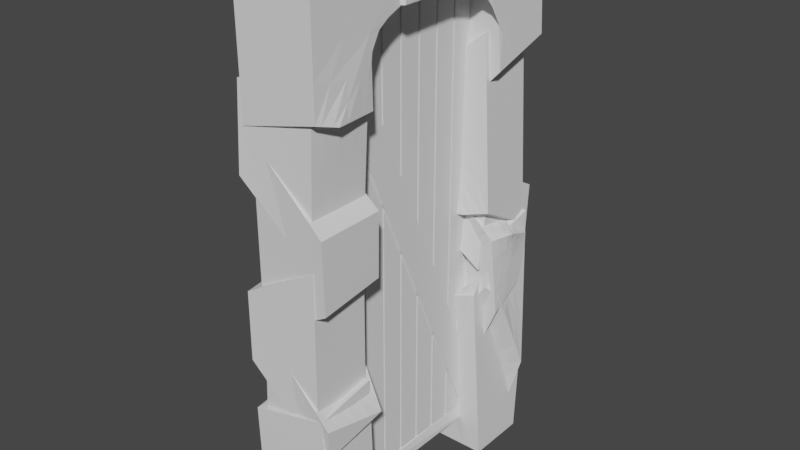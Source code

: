 # Source: doorframe1.blend  (saved by Blender 3.1.7; exported with 4.5.12 LTS)
import bpy
from mathutils import Matrix  # noqa: F401  (used for matrix-valued properties, if any)

bpy.ops.wm.read_factory_settings(use_empty=True)
scene = bpy.context.scene
scene.name = 'Scene'

# ---- collections
col_collection = bpy.data.collections.new('Collection'); scene.collection.children.link(col_collection)

# ---- world
world_world = bpy.data.worlds.new('World'); scene.world = world_world
world_world.use_nodes = True; world_world.node_tree.nodes.clear()
_N = world_world.node_tree.nodes; _L = world_world.node_tree.links
n0 = _N.new('ShaderNodeOutputWorld'); n0.name = 'World Output'; n0.location = (300, 300)
n1 = _N.new('ShaderNodeBackground'); n1.name = 'Background'; n1.location = (10, 300)
n1.inputs[0].default_value = (0.05088, 0.05088, 0.05088, 1.0)
_L.new(n1.outputs[0], n0.inputs[0])
n0.is_active_output = True
world_world.color = (0.05088, 0.05088, 0.05088)
world_world.use_sun_shadow = False
world_world.sun_shadow_jitter_overblur = 0.0

# ---- meshes
me_cube = bpy.data.meshes.new('Cube')
me_cube.from_pydata([(-0.1789, -0.4539, -0.472), (-0.1789, -0.4539, 0.472), (-0.1789, 0.4539, -0.472), (-0.1789, 0.4539, 0.472), (0.1811, -0.4539, -0.472), (0.1811, -0.4539, 0.472), (0.1811, 0.4539, -0.472), (0.1811, 0.4539, 0.472), (-0.5, 0.5, -0.5), (-0.5, -0.5, -0.5), (-0.5, -0.5, 0.5), (-0.5, 0.5, 0.5), (0.5, 0.5, 0.5), (0.5, 0.5, -0.5), (0.5, -0.5, -0.5), (0.5, -0.5, 0.5), (-0.5, 0.4539, -0.472), (-0.5, -0.4539, -0.472), (-0.5, -0.4539, 0.472), (-0.5, 0.4539, 0.472), (0.3011, 0.4539, 0.472), (0.3011, 0.4539, -0.472), (0.5, -0.4539, -0.472), (0.5, -0.4539, 0.472), (-0.1789, 0.348, -0.472), (-0.1789, 0.358, -0.472), (-0.1789, 0.2471, -0.472), (-0.1789, 0.2571, -0.472), (-0.1789, 0.1463, -0.472), (-0.1789, 0.1563, -0.472), (-0.1789, 0.04543, -0.472), (-0.1789, 0.05543, -0.472), (-0.1789, -0.05543, -0.472), (-0.1789, -0.04543, -0.472), (-0.1789, -0.1563, -0.472), (-0.1789, -0.1463, -0.472), (-0.1789, -0.2571, -0.472), (-0.1789, -0.2471, -0.472), (-0.1789, -0.358, -0.472), (-0.1789, -0.348, -0.472), (-0.1789, -0.348, 0.472), (-0.1789, -0.358, 0.472), (-0.1789, -0.2471, 0.472), (-0.1789, -0.2571, 0.472), (-0.1789, -0.1463, 0.472), (-0.1789, -0.1563, 0.472), (-0.1789, -0.04543, 0.472), (-0.1789, -0.05543, 0.472), (-0.1789, 0.05543, 0.472), (-0.1789, 0.04543, 0.472), (-0.1789, 0.1563, 0.472), (-0.1789, 0.1463, 0.472), (-0.1789, 0.2571, 0.472), (-0.1789, 0.2471, 0.472), (-0.1789, 0.358, 0.472), (-0.1789, 0.348, 0.472), (0.1811, -0.348, -0.472), (0.1811, -0.358, -0.472), (0.1811, -0.2471, -0.472), (0.1811, -0.2571, -0.472), (0.1811, -0.1463, -0.472), (0.1811, -0.1563, -0.472), (0.1811, -0.04543, -0.472), (0.1811, -0.05543, -0.472), (0.1811, 0.05543, -0.472), (0.1811, 0.04543, -0.472), (0.1811, 0.1563, -0.472), (0.1811, 0.1463, -0.472), (0.1811, 0.2571, -0.472), (0.1811, 0.2471, -0.472), (0.1811, 0.348, -0.472), (0.1811, 0.348, 0.472), (0.1811, 0.358, 0.472), (0.1811, 0.2471, 0.472), (0.1811, 0.2571, 0.472), (0.1811, 0.1463, 0.472), (0.1811, 0.1563, 0.472), (0.1811, 0.04543, 0.472), (0.1811, 0.05543, 0.472), (0.1811, -0.05543, 0.472), (0.1811, -0.04543, 0.472), (0.1811, -0.1563, 0.472), (0.1811, -0.1463, 0.472), (0.1811, -0.2571, 0.472), (0.1811, -0.2471, 0.472), (0.1811, -0.358, 0.472), (0.1811, -0.348, 0.472), (-0.1789, 0.4539, -0.4353), (-0.1789, -0.348, 0.4236), (-0.1789, -0.358, 0.4343), (-0.1789, -0.2471, 0.3155), (-0.1789, -0.2571, 0.3262), (-0.1789, -0.1463, 0.2075), (-0.1789, -0.1563, 0.2182), (-0.1789, -0.04543, 0.09947), (-0.1789, -0.05543, 0.1102), (-0.1789, 0.05543, -0.008551), (-0.1789, 0.04543, 0.00216), (-0.1789, 0.1563, -0.1166), (-0.1789, 0.1463, -0.1059), (-0.1789, 0.2571, -0.2246), (-0.1789, 0.2471, -0.2139), (-0.1789, 0.358, -0.3326), (-0.1789, 0.348, -0.3219), (-0.1789, -0.3932, 0.472), (-0.1789, -0.4539, 0.3991), (-0.1789, -0.348, 0.2856), (-0.1789, -0.2471, 0.1774), (-0.1789, -0.1463, 0.06928), (-0.1789, -0.04543, -0.03887), (-0.1789, 0.05543, -0.147), (-0.1789, 0.1563, -0.2552), (-0.1789, 0.2571, -0.3633), (-0.1789, 0.358, -0.4715), (-0.1789, 0.3585, -0.472), (-0.1789, -0.358, 0.2963), (-0.1789, -0.2571, 0.1882), (-0.1789, -0.1563, 0.08), (-0.1789, -0.05543, -0.02815), (-0.1789, 0.04543, -0.1363), (-0.1789, 0.1463, -0.2445), (-0.1789, 0.2471, -0.3526), (-0.1789, 0.348, -0.4608), (0.1811, 0.4539, -0.4357), (0.1811, 0.348, -0.3205), (0.1811, 0.358, -0.3314), (0.1811, 0.2471, -0.2107), (0.1811, 0.2571, -0.2216), (0.1811, 0.1463, -0.1009), (0.1811, 0.1563, -0.1117), (0.1811, 0.04543, 0.008953), (0.1811, 0.05543, -0.001935), (0.1811, -0.05543, 0.1188), (0.1811, -0.04543, 0.1079), (0.1811, -0.1563, 0.2286), (0.1811, -0.1463, 0.2177), (0.1811, -0.2571, 0.3384), (0.1811, -0.2471, 0.3275), (0.1811, -0.358, 0.4482), (0.1811, -0.348, 0.4373), (0.1811, -0.3799, 0.472), (0.1811, -0.4539, 0.4048), (0.1811, 0.348, -0.462), (0.1811, 0.3573, -0.472), (0.1811, 0.2471, -0.3529), (0.1811, 0.1463, -0.2439), (0.1811, 0.04543, -0.1349), (0.1811, -0.05543, -0.02589), (0.1811, -0.1563, 0.08313), (0.1811, -0.2571, 0.1921), (0.1811, -0.358, 0.3012), (0.1811, 0.2571, -0.3637), (0.1811, 0.1563, -0.2547), (0.1811, 0.05543, -0.1457), (0.1811, -0.04543, -0.0367), (0.1811, -0.1463, 0.07232), (0.1811, -0.2471, 0.1813), (0.1811, -0.348, 0.2904), (0.3311, -0.4539, 0.4048), (0.3311, -0.4539, -0.472), (-0.3289, -0.348, 0.2856), (-0.3289, -0.348, -0.472), (-0.3289, -0.358, 0.4343), (-0.3289, -0.358, 0.472), (-0.3289, -0.2471, 0.1774), (-0.3289, -0.2471, -0.472), (-0.3289, -0.2571, 0.3262), (-0.3289, -0.2571, 0.472), (-0.3289, -0.1463, 0.06928), (-0.3289, -0.1463, -0.472), (-0.3289, -0.1563, 0.2182), (-0.3289, -0.1563, 0.472), (-0.3289, -0.04543, -0.03887), (-0.3289, -0.04543, -0.472), (-0.3289, -0.05543, 0.1102), (-0.3289, -0.05543, 0.472), (-0.3289, 0.05543, -0.147), (-0.3289, 0.05543, -0.472), (-0.3289, 0.04543, 0.00216), (-0.3289, 0.04543, 0.472), (-0.3289, 0.1563, -0.2552), (-0.3289, 0.1563, -0.472), (-0.3289, 0.1463, -0.1059), (-0.3289, 0.1463, 0.472), (-0.3289, 0.2571, -0.3633), (-0.3289, 0.2571, -0.472), (-0.3289, 0.2471, -0.2139), (-0.3289, 0.2471, 0.472), (-0.3289, 0.348, -0.3219), (-0.3289, 0.348, 0.472), (-0.3289, -0.4539, -0.472), (-0.3289, -0.358, -0.472), (-0.3289, -0.2571, -0.472), (-0.3289, -0.1563, -0.472), (-0.3289, -0.05543, -0.472), (-0.3289, 0.04543, -0.472), (-0.3289, 0.1463, -0.472), (-0.3289, 0.2471, -0.472), (-0.3289, 0.348, -0.472), (-0.3289, 0.2571, 0.472), (-0.3289, 0.358, 0.472), (-0.3289, 0.4539, 0.472), (-0.3289, 0.1563, 0.472), (-0.3289, 0.05543, 0.472), (-0.3289, -0.04543, 0.472), (-0.3289, -0.1463, 0.472), (-0.3289, -0.2471, 0.472), (-0.3289, -0.348, 0.472), (-0.3289, -0.3932, 0.472), (0.3311, 0.348, -0.462), (0.3311, 0.348, -0.472), (0.3311, 0.358, -0.3314), (0.3311, 0.358, 0.472), (0.3311, 0.2471, -0.3529), (0.3311, 0.2471, -0.472), (0.3311, 0.2571, -0.2216), (0.3311, 0.2571, 0.472), (0.3311, 0.1463, -0.2439), (0.3311, 0.1463, -0.472), (0.3311, 0.1563, -0.1117), (0.3311, 0.1563, 0.472), (0.3311, 0.04543, -0.1349), (0.3311, 0.04543, -0.472), (0.3311, 0.05543, -0.001935), (0.3311, 0.05543, 0.472), (0.3311, -0.05543, -0.02589), (0.3311, -0.05543, -0.472), (0.3311, -0.04543, 0.1079), (0.3311, -0.04543, 0.472), (0.3311, -0.1563, 0.08313), (0.3311, -0.1563, -0.472), (0.3311, -0.1463, 0.2177), (0.3311, -0.1463, 0.472), (0.3311, -0.2571, 0.1921), (0.3311, -0.2571, -0.472), (0.3311, -0.2471, 0.3275), (0.3311, -0.2471, 0.472), (0.3311, -0.358, 0.3012), (0.3311, -0.358, -0.472), (0.3311, -0.348, 0.4373), (0.3311, -0.348, 0.472), (0.3311, 0.2571, -0.472), (0.3311, 0.1563, -0.472), (0.3311, 0.05543, -0.472), (0.3311, -0.04543, -0.472), (0.3311, -0.1463, -0.472), (0.3311, -0.2471, -0.472), (0.3311, -0.348, -0.472), (0.3311, -0.2571, 0.472), (0.3311, -0.1563, 0.472), (0.3311, -0.05543, 0.472), (0.3311, 0.04543, 0.472), (0.3311, 0.1463, 0.472), (0.3311, 0.2471, 0.472), (0.3311, 0.348, 0.472), (0.3311, 0.4539, 0.472), (-0.3289, 0.4539, -0.4353), (-0.3289, -0.348, 0.4236), (-0.3289, -0.2471, 0.3155), (-0.3289, -0.1463, 0.2075), (-0.3289, -0.04543, 0.09947), (-0.3289, 0.05543, -0.008551), (-0.3289, 0.1563, -0.1166), (-0.3289, 0.2571, -0.2246), (-0.3289, 0.358, -0.3326), (-0.3289, -0.4539, 0.3991), (-0.3289, -0.358, 0.2963), (-0.3289, -0.2571, 0.1882), (-0.3289, -0.1563, 0.08), (-0.3289, -0.05543, -0.02815), (-0.3289, 0.04543, -0.1363), (-0.3289, 0.1463, -0.2445), (-0.3289, 0.2471, -0.3526), (-0.3289, 0.348, -0.4608), (0.3311, 0.4539, -0.4357), (0.3311, 0.348, -0.3205), (0.3311, 0.2471, -0.2107), (0.3311, 0.1463, -0.1009), (0.3311, 0.04543, 0.008953), (0.3311, -0.05543, 0.1188), (0.3311, -0.1563, 0.2286), (0.3311, -0.2571, 0.3384), (0.3311, -0.358, 0.472), (0.3311, -0.358, 0.4482), (0.3311, -0.3799, 0.472), (0.3311, 0.2571, -0.3637), (0.3311, 0.1563, -0.2547), (0.3311, 0.05543, -0.1457), (0.3311, -0.04543, -0.0367), (0.3311, -0.1463, 0.07232), (0.3311, -0.2471, 0.1813), (0.3311, -0.348, 0.2904), (-0.4289, -0.4539, 0.3991), (-0.4289, -0.4539, 0.472), (-0.4289, 0.4539, -0.4353), (-0.4289, 0.4539, -0.472), (0.4311, 0.4539, -0.4357), (0.4311, 0.4539, -0.472), (-0.4289, 0.3585, -0.472), (0.4311, 0.3573, -0.472), (0.4311, -0.3799, 0.472), (0.4311, -0.4539, 0.472), (-0.4289, -0.3932, 0.472), (-0.4289, 0.358, -0.3326), (-0.4289, 0.348, -0.3219), (-0.4289, 0.2571, -0.2246), (-0.4289, 0.2471, -0.2139), (-0.4289, 0.1563, -0.1166), (-0.4289, 0.1463, -0.1059), (-0.4289, 0.05543, -0.008551), (-0.4289, 0.04543, 0.00216), (-0.4289, -0.04543, 0.09947), (-0.4289, -0.05543, 0.1102), (-0.4289, -0.1463, 0.2075), (-0.4289, -0.1563, 0.2182), (-0.4289, -0.2471, 0.3155), (-0.4289, -0.2571, 0.3262), (-0.4289, -0.358, 0.4343), (-0.4289, -0.348, 0.4236), (-0.4289, 0.358, -0.4715), (-0.4289, 0.348, -0.4608), (-0.4289, 0.2571, -0.3633), (-0.4289, 0.2471, -0.3526), (-0.4289, 0.1563, -0.2552), (-0.4289, 0.1463, -0.2445), (-0.4289, 0.05543, -0.147), (-0.4289, 0.04543, -0.1363), (-0.4289, -0.04543, -0.03887), (-0.4289, -0.05543, -0.02815), (-0.4289, -0.1463, 0.06928), (-0.4289, -0.1563, 0.08), (-0.4289, -0.2471, 0.1774), (-0.4289, -0.2571, 0.1882), (-0.4289, -0.348, 0.2856), (-0.4289, -0.358, 0.2963), (0.4311, -0.358, 0.4482), (0.4311, -0.348, 0.4373), (0.4311, -0.2571, 0.3384), (0.4311, -0.2471, 0.3275), (0.4311, -0.1563, 0.2286), (0.4311, -0.1463, 0.2177), (0.4311, -0.05543, 0.1188), (0.4311, -0.04543, 0.1079), (0.4311, 0.04543, 0.008953), (0.4311, 0.05543, -0.001935), (0.4311, 0.1463, -0.1009), (0.4311, 0.1563, -0.1117), (0.4311, 0.2471, -0.2107), (0.4311, 0.2571, -0.2216), (0.4311, 0.348, -0.3205), (0.4311, 0.358, -0.3314), (0.4311, -0.4539, 0.4048), (0.4311, -0.358, 0.3012), (0.4311, -0.348, 0.2904), (0.4311, -0.2571, 0.1921), (0.4311, -0.2471, 0.1813), (0.4311, -0.1563, 0.08313), (0.4311, -0.1463, 0.07232), (0.4311, -0.05543, -0.02589), (0.4311, -0.04543, -0.0367), (0.4311, 0.04543, -0.1349), (0.4311, 0.05543, -0.1457), (0.4311, 0.1463, -0.2439), (0.4311, 0.1563, -0.2547), (0.4311, 0.2471, -0.3529), (0.4311, 0.2571, -0.3637), (0.4311, 0.348, -0.462), (0.1826, 0.3771, -1.044e-09), (1.366, 0.3673, 1.144e-09), (0.1826, 0.3761, -0.003383), (1.366, 0.3667, -0.002181), (0.1826, 0.3734, -0.006535), (1.366, 0.3649, -0.004214), (0.1826, 0.369, -0.009242), (1.366, 0.3621, -0.005959), (0.1826, 0.3633, -0.01132), (1.366, 0.3584, -0.007298), (0.1826, 0.3566, -0.01262), (1.366, 0.3541, -0.00814), (0.1826, 0.3495, -0.01307), (1.366, 0.3495, -0.008427), (0.1826, 0.3423, -0.01262), (1.366, 0.3449, -0.00814), (0.1826, 0.3357, -0.01132), (1.366, 0.3406, -0.007298), (0.1826, 0.33, -0.009242), (1.366, 0.3369, -0.005959), (0.1826, 0.3256, -0.006535), (1.366, 0.3341, -0.004214), (0.1826, 0.3228, -0.003383), (1.366, 0.3323, -0.002181), (0.1826, 0.3219, 9.898e-11), (1.366, 0.3317, 2.061e-09), (0.1826, 0.3228, 0.003383), (1.366, 0.3323, 0.002181), (0.1826, 0.3256, 0.006535), (1.366, 0.3341, 0.004214), (0.1826, 0.33, 0.009242), (1.366, 0.3369, 0.005959), (0.1826, 0.3357, 0.01132), (1.366, 0.3406, 0.007298), (0.1826, 0.3423, 0.01262), (1.366, 0.3449, 0.00814), (0.1826, 0.3495, 0.01307), (1.366, 0.3495, 0.008427), (0.1826, 0.3566, 0.01262), (1.366, 0.3541, 0.00814), (0.1826, 0.3633, 0.01132), (1.366, 0.3584, 0.007298), (0.1826, 0.369, 0.009242), (1.366, 0.3621, 0.005959), (0.1826, 0.3734, 0.006535), (1.366, 0.3649, 0.004214), (0.1826, 0.3761, 0.003383), (1.366, 0.3667, 0.002181), (0.4592, 0.3629, -8.451e-10), (0.7922, 0.3639, -4.653e-10), (0.864, 0.371, -3.06e-10), (0.9899, 0.3732, 1.559e-10), (1.116, 0.3734, 7.012e-10), (1.242, 0.3716, 1.184e-09), (1.242, 0.3709, -0.002715), (1.116, 0.3726, -0.002939), (0.9899, 0.3724, -0.002903), (0.864, 0.3702, -0.002636), (0.7922, 0.3634, -0.00177), (0.4592, 0.3624, -0.001642), (1.242, 0.3687, -0.005244), (1.116, 0.3702, -0.005677), (0.9899, 0.37, -0.005609), (0.864, 0.3681, -0.005093), (0.7922, 0.362, -0.003419), (0.4592, 0.3611, -0.003171), (1.242, 0.3651, -0.007417), (1.116, 0.3664, -0.008028), (0.9899, 0.3662, -0.007932), (0.864, 0.3647, -0.007202), (0.7922, 0.3597, -0.004835), (0.4592, 0.3589, -0.004485), (1.242, 0.3606, -0.009084), (1.116, 0.3615, -0.009833), (0.9899, 0.3613, -0.009715), (0.864, 0.3602, -0.008821), (0.7922, 0.3567, -0.005922), (0.4592, 0.3562, -0.005493), (1.242, 0.3552, -0.01013), (1.116, 0.3557, -0.01097), (0.9899, 0.3556, -0.01084), (0.864, 0.355, -0.009838), (0.7922, 0.3532, -0.006605), (0.4592, 0.3529, -0.006127), (1.242, 0.3495, -0.01049), (1.116, 0.3495, -0.01135), (0.9899, 0.3495, -0.01122), (0.864, 0.3495, -0.01019), (0.7922, 0.3495, -0.006838), (0.4592, 0.3495, -0.006343), (1.242, 0.3437, -0.01013), (1.116, 0.3433, -0.01097), (0.9899, 0.3434, -0.01084), (0.864, 0.3439, -0.009838), (0.7922, 0.3457, -0.006605), (0.4592, 0.346, -0.006127), (1.242, 0.3384, -0.009084), (1.116, 0.3375, -0.009833), (0.9899, 0.3376, -0.009715), (0.864, 0.3387, -0.008821), (0.7922, 0.3423, -0.005922), (0.4592, 0.3428, -0.005493), (1.242, 0.3338, -0.007417), (1.116, 0.3325, -0.008028), (0.9899, 0.3327, -0.007932), (0.864, 0.3343, -0.007202), (0.7922, 0.3393, -0.004835), (0.4592, 0.34, -0.004485), (1.242, 0.3303, -0.005244), (1.116, 0.3287, -0.005677), (0.9899, 0.329, -0.005609), (0.864, 0.3309, -0.005093), (0.7922, 0.337, -0.003419), (0.4592, 0.3379, -0.003171), (1.242, 0.3281, -0.002715), (1.116, 0.3263, -0.002939), (0.9899, 0.3266, -0.002903), (0.864, 0.3287, -0.002636), (0.7922, 0.3355, -0.00177), (0.4592, 0.3365, -0.001642), (1.242, 0.3273, 2.1e-09), (1.116, 0.3255, 1.694e-09), (0.9899, 0.3258, 1.137e-09), (0.864, 0.328, 5.844e-10), (0.7922, 0.335, 1.325e-10), (0.4592, 0.3361, -2.906e-10), (1.242, 0.3281, 0.002715), (1.116, 0.3263, 0.002939), (0.9899, 0.3266, 0.002903), (0.864, 0.3287, 0.002636), (0.7922, 0.3355, 0.00177), (0.4592, 0.3365, 0.001642), (1.242, 0.3303, 0.005244), (1.116, 0.3287, 0.005677), (0.9899, 0.329, 0.005609), (0.864, 0.3309, 0.005093), (0.7922, 0.337, 0.003419), (0.4592, 0.3379, 0.003171), (1.242, 0.3338, 0.007417), (1.116, 0.3325, 0.008028), (0.9899, 0.3327, 0.007932), (0.864, 0.3343, 0.007202), (0.7922, 0.3393, 0.004835), (0.4592, 0.34, 0.004485), (1.242, 0.3384, 0.009084), (1.116, 0.3375, 0.009833), (0.9899, 0.3376, 0.009715), (0.864, 0.3387, 0.008821), (0.7922, 0.3423, 0.005922), (0.4592, 0.3428, 0.005493), (1.242, 0.3437, 0.01013), (1.116, 0.3433, 0.01097), (0.9899, 0.3434, 0.01084), (0.864, 0.3439, 0.009838), (0.7922, 0.3457, 0.006605), (0.4592, 0.346, 0.006127), (1.242, 0.3495, 0.01049), (1.116, 0.3495, 0.01135), (0.9899, 0.3495, 0.01122), (0.864, 0.3495, 0.01019), (0.7922, 0.3495, 0.006838), (0.4592, 0.3495, 0.006343), (1.242, 0.3552, 0.01013), (1.116, 0.3557, 0.01097), (0.9899, 0.3556, 0.01084), (0.864, 0.355, 0.009838), (0.7922, 0.3532, 0.006605), (0.4592, 0.3529, 0.006127), (1.242, 0.3606, 0.009084), (1.116, 0.3615, 0.009833), (0.9899, 0.3613, 0.009715), (0.864, 0.3602, 0.008821), (0.7922, 0.3567, 0.005922), (0.4592, 0.3562, 0.005493), (1.242, 0.3651, 0.007417), (1.116, 0.3664, 0.008028), (0.9899, 0.3662, 0.007932), (0.864, 0.3647, 0.007202), (0.7922, 0.3597, 0.004835), (0.4592, 0.3589, 0.004485), (1.242, 0.3687, 0.005244), (1.116, 0.3702, 0.005677), (0.9899, 0.37, 0.005609), (0.864, 0.3681, 0.005093), (0.7922, 0.362, 0.003419), (0.4592, 0.3611, 0.003171), (1.242, 0.3709, 0.002715), (1.116, 0.3726, 0.002939), (0.9899, 0.3724, 0.002903), (0.864, 0.3702, 0.002636), (0.7922, 0.3634, 0.00177), (0.4592, 0.3624, 0.001642), (0.4074, 0.3698, -0.002577), (0.4074, 0.3677, -0.004978), (0.4074, 0.3643, -0.00704), (0.4074, 0.36, -0.008622), (0.4074, 0.3549, -0.009617), (0.4074, 0.3495, -0.009956), (0.4074, 0.344, -0.009617), (0.4074, 0.339, -0.008622), (0.4074, 0.3346, -0.00704), (0.4074, 0.3313, -0.004978), (0.4074, 0.3292, -0.002577), (0.4074, 0.3285, -5.943e-11), (0.4074, 0.3292, 0.002577), (0.4074, 0.3313, 0.004978), (0.4074, 0.3346, 0.00704), (0.4074, 0.339, 0.008622), (0.4074, 0.344, 0.009617), (0.4074, 0.3495, 0.009956), (0.4074, 0.3549, 0.009617), (0.4074, 0.36, 0.008622), (0.4074, 0.3643, 0.00704), (0.4074, 0.3677, 0.004978), (0.4074, 0.3698, 0.002577), (0.4074, 0.3705, -9.298e-10)], [], [(91, 88, 257, 166), (8, 11, 12, 13), (89, 104, 208, 162), (14, 15, 10, 9), (8, 13, 14, 9), (12, 11, 10, 15), (17, 16, 8, 9), (18, 17, 9, 10), (19, 18, 10, 11), (16, 19, 11, 8), (20, 21, 13, 12), (21, 22, 14, 13), (23, 20, 12, 15), (22, 23, 15, 14), (49, 97, 178, 179), (1, 105, 0, 17, 18), (2, 87, 3, 19, 16), (7, 123, 6, 21, 20), (131, 128, 277, 223), (4, 141, 5, 23, 22), (3, 54, 55, 52, 53, 50, 51, 48, 49, 46, 47, 44, 45, 42, 43, 40, 41, 104, 1, 18, 19), (61, 148, 229, 230), (93, 90, 258, 170), (31, 110, 176, 177), (133, 130, 278, 227), (80, 133, 227, 228), (95, 92, 259, 174), (47, 95, 174, 175), (5, 140, 85, 86, 83, 84, 81, 82, 79, 80, 77, 78, 75, 76, 73, 74, 71, 72, 7, 20, 23), (135, 132, 279, 231), (63, 147, 225, 226), (97, 94, 260, 178), (33, 109, 172, 173), (137, 134, 280, 235), (78, 131, 223, 224), (99, 96, 261, 182), (106, 39, 38, 115), (107, 37, 36, 116), (108, 35, 34, 117), (109, 33, 32, 118), (110, 31, 30, 119), (111, 29, 28, 120), (112, 27, 26, 121), (113, 25, 24, 122), (0, 38, 39, 36, 37, 34, 35, 32, 33, 30, 31, 28, 29, 26, 27, 24, 25, 114, 2, 16, 17), (142, 70, 143), (144, 69, 68, 151), (145, 67, 66, 152), (146, 65, 64, 153), (147, 63, 62, 154), (148, 61, 60, 155), (149, 59, 58, 156), (150, 57, 56, 157), (6, 143, 70, 68, 69, 66, 67, 64, 65, 62, 63, 60, 61, 58, 59, 56, 57, 4, 22, 21), (54, 102, 103, 55), (52, 100, 101, 53), (141, 150, 352, 351), (50, 98, 99, 51), (48, 96, 97, 49), (46, 94, 95, 47), (44, 92, 93, 45), (42, 90, 91, 43), (40, 88, 89, 41), (25, 113, 114), (45, 93, 170, 171), (139, 136, 281, 239), (65, 146, 221, 222), (101, 98, 262, 186), (35, 108, 168, 169), (140, 138, 283, 284), (76, 129, 219, 220), (85, 140, 284, 282), (85, 138, 139, 86), (83, 136, 137, 84), (102, 87, 294, 303), (81, 134, 135, 82), (79, 132, 133, 80), (77, 130, 131, 78), (75, 128, 129, 76), (73, 126, 127, 74), (71, 124, 125, 72), (103, 100, 263, 188), (43, 91, 166, 167), (138, 85, 282, 283), (67, 145, 217, 218), (136, 83, 248, 281), (37, 107, 164, 165), (134, 81, 249, 280), (74, 127, 215, 216), (262, 202, 187, 186), (280, 249, 236, 235), (263, 199, 189, 188), (281, 248, 240, 239), (162, 208, 163), (257, 207, 167, 166), (258, 206, 171, 170), (259, 205, 175, 174), (260, 204, 179, 178), (261, 203, 183, 182), (264, 200, 201, 256), (274, 255, 212, 211), (275, 254, 216, 215), (276, 253, 220, 219), (277, 252, 224, 223), (278, 251, 228, 227), (279, 250, 232, 231), (283, 282, 284), (185, 184, 273, 198), (181, 180, 272, 197), (177, 176, 271, 196), (173, 172, 270, 195), (169, 168, 269, 194), (165, 164, 268, 193), (161, 160, 267, 192), (190, 265, 266, 191), (234, 233, 291, 247), (230, 229, 290, 246), (226, 225, 289, 245), (222, 221, 288, 244), (218, 217, 287, 243), (214, 213, 286, 242), (210, 209, 285, 241), (238, 237, 158, 159), (82, 135, 231, 232), (129, 126, 276, 219), (29, 111, 180, 181), (87, 102, 264, 256), (59, 149, 233, 234), (127, 124, 275, 215), (51, 99, 182, 183), (0, 105, 265, 190), (84, 137, 235, 236), (125, 123, 274, 211), (27, 112, 184, 185), (115, 38, 191, 266), (116, 36, 192, 267), (57, 150, 237, 238), (53, 101, 186, 187), (117, 34, 193, 268), (151, 68, 241, 285), (118, 32, 194, 269), (86, 139, 239, 240), (152, 66, 242, 286), (119, 30, 195, 270), (153, 64, 243, 287), (120, 28, 196, 271), (68, 70, 210, 241), (154, 62, 244, 288), (55, 103, 188, 189), (121, 26, 197, 272), (66, 69, 214, 242), (155, 60, 245, 289), (38, 0, 190, 191), (122, 24, 198, 273), (64, 67, 218, 243), (156, 58, 246, 290), (36, 39, 161, 192), (62, 65, 222, 244), (157, 56, 247, 291), (34, 37, 165, 193), (60, 63, 226, 245), (32, 35, 169, 194), (58, 61, 230, 246), (30, 33, 173, 195), (112, 122, 273, 184), (56, 59, 234, 247), (149, 157, 291, 233), (28, 31, 177, 196), (4, 57, 238, 159), (26, 29, 181, 197), (111, 121, 272, 180), (83, 86, 240, 248), (148, 156, 290, 229), (24, 27, 185, 198), (110, 120, 271, 176), (81, 84, 236, 249), (147, 155, 289, 225), (52, 55, 189, 199), (79, 82, 232, 250), (54, 3, 201, 200), (109, 119, 270, 172), (141, 4, 159, 158), (77, 80, 228, 251), (146, 154, 288, 221), (50, 53, 187, 202), (75, 78, 224, 252), (48, 51, 183, 203), (108, 118, 269, 168), (73, 76, 220, 253), (145, 153, 287, 217), (46, 49, 179, 204), (71, 74, 216, 254), (44, 47, 175, 205), (107, 117, 268, 164), (7, 72, 212, 255), (144, 152, 286, 213), (42, 45, 171, 206), (3, 87, 256, 201), (40, 43, 167, 207), (106, 116, 267, 160), (88, 40, 207, 257), (142, 151, 285, 209), (104, 41, 163, 208), (105, 115, 266, 265), (90, 42, 206, 258), (150, 141, 158, 237), (123, 7, 255, 274), (92, 44, 205, 259), (70, 142, 209, 210), (124, 71, 254, 275), (94, 46, 204, 260), (72, 125, 211, 212), (126, 73, 253, 276), (39, 106, 160, 161), (96, 48, 203, 261), (128, 75, 252, 277), (98, 50, 202, 262), (69, 144, 213, 214), (130, 77, 251, 278), (41, 89, 162, 163), (100, 52, 199, 263), (132, 79, 250, 279), (102, 54, 200, 264), (331, 332, 333, 334, 292, 293, 302, 317, 318, 316, 315, 314, 313, 312, 311, 310, 309, 308, 307, 306, 305, 304, 303, 294, 295, 298, 319, 320, 321, 322, 323, 324, 325, 326, 327, 328, 329, 330), (364, 365, 366, 299, 297, 296, 350, 349, 348, 347, 346, 345, 344, 343, 342, 341, 340, 339, 338, 337, 336, 335, 300, 301, 351, 352, 353, 354, 355, 356, 357, 358, 359, 360, 361, 362, 363), (125, 124, 349, 350), (115, 105, 292, 334), (123, 125, 350, 296), (5, 141, 351, 301), (143, 6, 297, 299), (1, 104, 302, 293), (103, 102, 303, 304), (113, 122, 320, 319), (100, 103, 304, 305), (150, 157, 353, 352), (138, 140, 300, 335), (114, 113, 319, 298), (101, 100, 305, 306), (149, 156, 355, 354), (139, 138, 335, 336), (112, 121, 322, 321), (98, 101, 306, 307), (157, 149, 354, 353), (136, 139, 336, 337), (122, 112, 321, 320), (99, 98, 307, 308), (148, 155, 357, 356), (137, 136, 337, 338), (111, 120, 324, 323), (96, 99, 308, 309), (156, 148, 356, 355), (134, 137, 338, 339), (121, 111, 323, 322), (97, 96, 309, 310), (147, 154, 359, 358), (135, 134, 339, 340), (110, 119, 326, 325), (94, 97, 310, 311), (155, 147, 358, 357), (132, 135, 340, 341), (120, 110, 325, 324), (95, 94, 311, 312), (140, 5, 301, 300), (146, 153, 361, 360), (133, 132, 341, 342), (109, 118, 328, 327), (92, 95, 312, 313), (154, 146, 360, 359), (2, 114, 298, 295), (130, 133, 342, 343), (119, 109, 327, 326), (93, 92, 313, 314), (105, 1, 293, 292), (145, 152, 363, 362), (131, 130, 343, 344), (108, 117, 330, 329), (90, 93, 314, 315), (87, 2, 295, 294), (153, 145, 362, 361), (128, 131, 344, 345), (118, 108, 329, 328), (91, 90, 315, 316), (6, 123, 296, 297), (144, 151, 365, 364), (129, 128, 345, 346), (107, 116, 332, 331), (104, 89, 317, 302), (152, 144, 364, 363), (126, 129, 346, 347), (117, 107, 331, 330), (88, 91, 316, 318), (142, 143, 299, 366), (127, 126, 347, 348), (106, 115, 334, 333), (89, 88, 318, 317), (151, 142, 366, 365), (124, 127, 348, 349), (116, 106, 333, 332), (370, 372, 427, 421), (372, 374, 433, 427), (374, 376, 439, 433), (376, 378, 445, 439), (378, 380, 451, 445), (380, 382, 457, 451), (382, 384, 463, 457), (384, 386, 469, 463), (386, 388, 475, 469), (388, 390, 481, 475), (390, 392, 487, 481), (392, 394, 493, 487), (394, 396, 499, 493), (396, 398, 505, 499), (398, 400, 511, 505), (400, 402, 517, 511), (402, 404, 523, 517), (404, 406, 529, 523), (406, 408, 535, 529), (408, 410, 541, 535), (410, 412, 547, 541), (412, 414, 553, 547), (370, 368, 414, 412, 410, 408, 406, 404, 402, 400, 398, 396, 394, 392, 390, 388, 386, 384, 382, 380, 378, 376, 374, 372), (414, 368, 420, 553), (367, 369, 371, 373, 375, 377, 379, 381, 383, 385, 387, 389, 391, 393, 395, 397, 399, 401, 403, 405, 407, 409, 411, 413), (581, 558, 415, 582), (558, 557, 416, 415), (557, 556, 417, 416), (556, 555, 418, 417), (555, 554, 419, 418), (554, 553, 420, 419), (580, 552, 558, 581), (552, 551, 557, 558), (551, 550, 556, 557), (550, 549, 555, 556), (549, 548, 554, 555), (548, 547, 553, 554), (579, 546, 552, 580), (546, 545, 551, 552), (545, 544, 550, 551), (544, 543, 549, 550), (543, 542, 548, 549), (542, 541, 547, 548), (578, 540, 546, 579), (540, 539, 545, 546), (539, 538, 544, 545), (538, 537, 543, 544), (537, 536, 542, 543), (536, 535, 541, 542), (577, 534, 540, 578), (534, 533, 539, 540), (533, 532, 538, 539), (532, 531, 537, 538), (531, 530, 536, 537), (530, 529, 535, 536), (576, 528, 534, 577), (528, 527, 533, 534), (527, 526, 532, 533), (526, 525, 531, 532), (525, 524, 530, 531), (524, 523, 529, 530), (575, 522, 528, 576), (522, 521, 527, 528), (521, 520, 526, 527), (520, 519, 525, 526), (519, 518, 524, 525), (518, 517, 523, 524), (574, 516, 522, 575), (516, 515, 521, 522), (515, 514, 520, 521), (514, 513, 519, 520), (513, 512, 518, 519), (512, 511, 517, 518), (573, 510, 516, 574), (510, 509, 515, 516), (509, 508, 514, 515), (508, 507, 513, 514), (507, 506, 512, 513), (506, 505, 511, 512), (572, 504, 510, 573), (504, 503, 509, 510), (503, 502, 508, 509), (502, 501, 507, 508), (501, 500, 506, 507), (500, 499, 505, 506), (571, 498, 504, 572), (498, 497, 503, 504), (497, 496, 502, 503), (496, 495, 501, 502), (495, 494, 500, 501), (494, 493, 499, 500), (570, 492, 498, 571), (492, 491, 497, 498), (491, 490, 496, 497), (490, 489, 495, 496), (489, 488, 494, 495), (488, 487, 493, 494), (569, 486, 492, 570), (486, 485, 491, 492), (485, 484, 490, 491), (484, 483, 489, 490), (483, 482, 488, 489), (482, 481, 487, 488), (568, 480, 486, 569), (480, 479, 485, 486), (479, 478, 484, 485), (478, 477, 483, 484), (477, 476, 482, 483), (476, 475, 481, 482), (567, 474, 480, 568), (474, 473, 479, 480), (473, 472, 478, 479), (472, 471, 477, 478), (471, 470, 476, 477), (470, 469, 475, 476), (566, 468, 474, 567), (468, 467, 473, 474), (467, 466, 472, 473), (466, 465, 471, 472), (465, 464, 470, 471), (464, 463, 469, 470), (565, 462, 468, 566), (462, 461, 467, 468), (461, 460, 466, 467), (460, 459, 465, 466), (459, 458, 464, 465), (458, 457, 463, 464), (564, 456, 462, 565), (456, 455, 461, 462), (455, 454, 460, 461), (454, 453, 459, 460), (453, 452, 458, 459), (452, 451, 457, 458), (563, 450, 456, 564), (450, 449, 455, 456), (449, 448, 454, 455), (448, 447, 453, 454), (447, 446, 452, 453), (446, 445, 451, 452), (562, 444, 450, 563), (444, 443, 449, 450), (443, 442, 448, 449), (442, 441, 447, 448), (441, 440, 446, 447), (440, 439, 445, 446), (561, 438, 444, 562), (438, 437, 443, 444), (437, 436, 442, 443), (436, 435, 441, 442), (435, 434, 440, 441), (434, 433, 439, 440), (560, 432, 438, 561), (432, 431, 437, 438), (431, 430, 436, 437), (430, 429, 435, 436), (429, 428, 434, 435), (428, 427, 433, 434), (559, 426, 432, 560), (426, 425, 431, 432), (425, 424, 430, 431), (424, 423, 429, 430), (423, 422, 428, 429), (422, 421, 427, 428), (582, 415, 426, 559), (415, 416, 425, 426), (416, 417, 424, 425), (417, 418, 423, 424), (418, 419, 422, 423), (419, 420, 421, 422), (367, 582, 559, 369), (369, 559, 560, 371), (371, 560, 561, 373), (373, 561, 562, 375), (375, 562, 563, 377), (377, 563, 564, 379), (379, 564, 565, 381), (381, 565, 566, 383), (383, 566, 567, 385), (385, 567, 568, 387), (387, 568, 569, 389), (389, 569, 570, 391), (391, 570, 571, 393), (393, 571, 572, 395), (395, 572, 573, 397), (397, 573, 574, 399), (399, 574, 575, 401), (401, 575, 576, 403), (403, 576, 577, 405), (405, 577, 578, 407), (407, 578, 579, 409), (409, 579, 580, 411), (411, 580, 581, 413), (413, 581, 582, 367), (368, 370, 421, 420)])
_uv = me_cube.uv_layers.new(name='UVMap')
_uv.uv.foreach_set('vector', [0.5864, 0.05418, 0.6122, 0.02915, 0.6122, 0.02915, 0.5864, 0.05418, 0.375, 0.25, 0.625, 0.25, 0.625, 0.5, 0.375, 0.5, 0.615, 0.0264, 0.625, 0.01669, 0.625, 0.01669, 0.615, 0.0264, 0.375, 0.75, 0.625, 0.75, 0.625, 1.0, 0.375, 1.0, 0.125, 0.5, 0.375, 0.5, 0.375, 0.75, 0.125, 0.75, 0.625, 0.5, 0.875, 0.5, 0.875, 0.75, 0.625, 0.75, 0.375, 0.0, 0.375, 0.25, 0.375, 0.25, 0.375, 0.0, 0.625, 0.0, 0.375, 0.0, 0.375, 0.0, 0.625, 0.0, 0.625, 0.25, 0.625, 0.0, 0.625, 0.0, 0.625, 0.25, 0.375, 0.25, 0.625, 0.25, 0.625, 0.25, 0.375, 0.25, 0.625, 0.5, 0.375, 0.5, 0.375, 0.5, 0.625, 0.5, 0.375, 0.5, 0.375, 0.75, 0.375, 0.75, 0.375, 0.5, 0.625, 0.75, 0.625, 0.5, 0.625, 0.5, 0.625, 0.75, 0.375, 0.75, 0.625, 0.75, 0.625, 0.75, 0.375, 0.75, 0.625, 0.1375, 0.5006, 0.1375, 0.5006, 0.1375, 0.625, 0.1375, 0.625, 0.0, 0.6057, 0.0, 0.375, 0.0, 0.375, 0.0, 0.625, 0.0, 0.375, 0.25, 0.3847, 0.25, 0.625, 0.25, 0.625, 0.25, 0.375, 0.25, 0.625, 0.5, 0.3846, 0.5, 0.375, 0.5, 0.375, 0.5, 0.625, 0.5, 0.4995, 0.6097, 0.4733, 0.5847, 0.4733, 0.5847, 0.4995, 0.6097, 0.375, 0.75, 0.6072, 0.75, 0.625, 0.75, 0.625, 0.75, 0.375, 0.75, 0.625, 0.25, 0.625, 0.2236, 0.625, 0.2208, 0.625, 0.1958, 0.625, 0.1931, 0.625, 0.168, 0.625, 0.1653, 0.625, 0.1403, 0.625, 0.1375, 0.625, 0.1125, 0.625, 0.1097, 0.625, 0.08471, 0.625, 0.08196, 0.625, 0.05693, 0.625, 0.05418, 0.625, 0.02915, 0.625, 0.0264, 0.625, 0.01669, 0.625, 0.0, 0.625, 0.0, 0.625, 0.25, 0.375, 0.668, 0.522, 0.668, 0.522, 0.668, 0.375, 0.668, 0.5578, 0.08196, 0.5836, 0.05693, 0.5836, 0.05693, 0.5578, 0.08196, 0.375, 0.1403, 0.4611, 0.1403, 0.4611, 0.1403, 0.375, 0.1403, 0.5286, 0.6375, 0.5024, 0.6125, 0.5024, 0.6125, 0.5286, 0.6375, 0.625, 0.6375, 0.5286, 0.6375, 0.5286, 0.6375, 0.625, 0.6375, 0.5292, 0.1097, 0.555, 0.08471, 0.555, 0.08471, 0.5292, 0.1097, 0.625, 0.1097, 0.5292, 0.1097, 0.5292, 0.1097, 0.625, 0.1097, 0.625, 0.75, 0.625, 0.7296, 0.625, 0.7236, 0.625, 0.7208, 0.625, 0.6958, 0.625, 0.6931, 0.625, 0.668, 0.625, 0.6653, 0.625, 0.6403, 0.625, 0.6375, 0.625, 0.6125, 0.625, 0.6097, 0.625, 0.5847, 0.625, 0.582, 0.625, 0.5569, 0.625, 0.5542, 0.625, 0.5292, 0.625, 0.5264, 0.625, 0.5, 0.625, 0.5, 0.625, 0.75, 0.5576, 0.6653, 0.5315, 0.6403, 0.5315, 0.6403, 0.5576, 0.6653, 0.375, 0.6403, 0.4931, 0.6403, 0.4931, 0.6403, 0.375, 0.6403, 0.5006, 0.1375, 0.5263, 0.1125, 0.5263, 0.1125, 0.5006, 0.1375, 0.375, 0.1125, 0.4897, 0.1125, 0.4897, 0.1125, 0.375, 0.1125, 0.5867, 0.6931, 0.5605, 0.668, 0.5605, 0.668, 0.5867, 0.6931, 0.625, 0.6097, 0.4995, 0.6097, 0.4995, 0.6097, 0.625, 0.6097, 0.472, 0.1653, 0.4977, 0.1403, 0.4977, 0.1403, 0.472, 0.1653, 0.5756, 0.02915, 0.375, 0.02915, 0.375, 0.0264, 0.5785, 0.0264, 0.547, 0.05693, 0.375, 0.05693, 0.375, 0.05418, 0.5498, 0.05418, 0.5183, 0.08471, 0.375, 0.08471, 0.375, 0.08196, 0.5212, 0.08196, 0.4897, 0.1125, 0.375, 0.1125, 0.375, 0.1097, 0.4925, 0.1097, 0.4611, 0.1403, 0.375, 0.1403, 0.375, 0.1375, 0.4639, 0.1375, 0.4324, 0.168, 0.375, 0.168, 0.375, 0.1653, 0.4353, 0.1653, 0.4038, 0.1958, 0.375, 0.1958, 0.375, 0.1931, 0.4066, 0.1931, 0.3751, 0.2236, 0.375, 0.2236, 0.375, 0.2208, 0.378, 0.2208, 0.375, 0.0, 0.375, 0.0264, 0.375, 0.02915, 0.375, 0.05418, 0.375, 0.05693, 0.375, 0.08196, 0.375, 0.08471, 0.375, 0.1097, 0.375, 0.1125, 0.375, 0.1375, 0.375, 0.1403, 0.375, 0.1653, 0.375, 0.168, 0.375, 0.1931, 0.375, 0.1958, 0.375, 0.2208, 0.375, 0.2236, 0.375, 0.2237, 0.375, 0.25, 0.375, 0.25, 0.375, 0.0, 0.3777, 0.5292, 0.375, 0.5292, 0.375, 0.5266, 0.4065, 0.5569, 0.375, 0.5569, 0.375, 0.5542, 0.4037, 0.5542, 0.4354, 0.5847, 0.375, 0.5847, 0.375, 0.582, 0.4325, 0.582, 0.4643, 0.6125, 0.375, 0.6125, 0.375, 0.6097, 0.4614, 0.6097, 0.4931, 0.6403, 0.375, 0.6403, 0.375, 0.6375, 0.4903, 0.6375, 0.522, 0.668, 0.375, 0.668, 0.375, 0.6653, 0.5192, 0.6653, 0.5509, 0.6958, 0.375, 0.6958, 0.375, 0.6931, 0.548, 0.6931, 0.5798, 0.7236, 0.375, 0.7236, 0.375, 0.7208, 0.5769, 0.7208, 0.375, 0.5, 0.375, 0.5266, 0.375, 0.5292, 0.375, 0.5542, 0.375, 0.5569, 0.375, 0.582, 0.375, 0.5847, 0.375, 0.6097, 0.375, 0.6125, 0.375, 0.6375, 0.375, 0.6403, 0.375, 0.6653, 0.375, 0.668, 0.375, 0.6931, 0.375, 0.6958, 0.375, 0.7208, 0.375, 0.7236, 0.375, 0.75, 0.375, 0.75, 0.375, 0.5, 0.625, 0.2236, 0.4119, 0.2236, 0.4147, 0.2208, 0.625, 0.2208, 0.625, 0.1958, 0.4405, 0.1958, 0.4434, 0.1931, 0.625, 0.1931, 0.6072, 0.75, 0.5798, 0.7236, 0.5798, 0.7236, 0.6072, 0.75, 0.625, 0.168, 0.4691, 0.168, 0.472, 0.1653, 0.625, 0.1653, 0.625, 0.1403, 0.4977, 0.1403, 0.5006, 0.1375, 0.625, 0.1375, 0.625, 0.1125, 0.5263, 0.1125, 0.5292, 0.1097, 0.625, 0.1097, 0.625, 0.08471, 0.555, 0.08471, 0.5578, 0.08196, 0.625, 0.08196, 0.625, 0.05693, 0.5836, 0.05693, 0.5864, 0.05418, 0.625, 0.05418, 0.625, 0.02915, 0.6122, 0.02915, 0.615, 0.0264, 0.625, 0.0264, 0.375, 0.2236, 0.3751, 0.2236, 0.375, 0.2237, 0.625, 0.08196, 0.5578, 0.08196, 0.5578, 0.08196, 0.625, 0.08196, 0.6158, 0.7208, 0.5896, 0.6958, 0.5896, 0.6958, 0.6158, 0.7208, 0.375, 0.6125, 0.4643, 0.6125, 0.4643, 0.6125, 0.375, 0.6125, 0.4434, 0.1931, 0.4691, 0.168, 0.4691, 0.168, 0.4434, 0.1931, 0.375, 0.08471, 0.5183, 0.08471, 0.5183, 0.08471, 0.375, 0.08471, 0.625, 0.7296, 0.6187, 0.7236, 0.6187, 0.7236, 0.625, 0.7296, 0.625, 0.582, 0.4704, 0.582, 0.4704, 0.582, 0.625, 0.582, 0.625, 0.7236, 0.625, 0.7296, 0.625, 0.7296, 0.625, 0.7236, 0.625, 0.7236, 0.6187, 0.7236, 0.6158, 0.7208, 0.625, 0.7208, 0.625, 0.6958, 0.5896, 0.6958, 0.5867, 0.6931, 0.625, 0.6931, 0.4119, 0.2236, 0.3847, 0.25, 0.3847, 0.25, 0.4119, 0.2236, 0.625, 0.668, 0.5605, 0.668, 0.5576, 0.6653, 0.625, 0.6653, 0.625, 0.6403, 0.5315, 0.6403, 0.5286, 0.6375, 0.625, 0.6375, 0.625, 0.6125, 0.5024, 0.6125, 0.4995, 0.6097, 0.625, 0.6097, 0.625, 0.5847, 0.4733, 0.5847, 0.4704, 0.582, 0.625, 0.582, 0.625, 0.5569, 0.4442, 0.5569, 0.4413, 0.5542, 0.625, 0.5542, 0.625, 0.5292, 0.4151, 0.5292, 0.4122, 0.5264, 0.625, 0.5264, 0.4147, 0.2208, 0.4405, 0.1958, 0.4405, 0.1958, 0.4147, 0.2208, 0.625, 0.05418, 0.5864, 0.05418, 0.5864, 0.05418, 0.625, 0.05418, 0.6187, 0.7236, 0.625, 0.7236, 0.625, 0.7236, 0.6187, 0.7236, 0.375, 0.5847, 0.4354, 0.5847, 0.4354, 0.5847, 0.375, 0.5847, 0.5896, 0.6958, 0.625, 0.6958, 0.625, 0.6958, 0.5896, 0.6958, 0.375, 0.05693, 0.547, 0.05693, 0.547, 0.05693, 0.375, 0.05693, 0.5605, 0.668, 0.625, 0.668, 0.625, 0.668, 0.5605, 0.668, 0.625, 0.5542, 0.4413, 0.5542, 0.4413, 0.5542, 0.625, 0.5542, 0.4691, 0.168, 0.625, 0.168, 0.625, 0.1931, 0.4434, 0.1931, 0.5605, 0.668, 0.625, 0.668, 0.625, 0.6931, 0.5867, 0.6931, 0.4405, 0.1958, 0.625, 0.1958, 0.625, 0.2208, 0.4147, 0.2208, 0.5896, 0.6958, 0.625, 0.6958, 0.625, 0.7208, 0.6158, 0.7208, 0.615, 0.0264, 0.625, 0.01669, 0.625, 0.0264, 0.6122, 0.02915, 0.625, 0.02915, 0.625, 0.05418, 0.5864, 0.05418, 0.5836, 0.05693, 0.625, 0.05693, 0.625, 0.08196, 0.5578, 0.08196, 0.555, 0.08471, 0.625, 0.08471, 0.625, 0.1097, 0.5292, 0.1097, 0.5263, 0.1125, 0.625, 0.1125, 0.625, 0.1375, 0.5006, 0.1375, 0.4977, 0.1403, 0.625, 0.1403, 0.625, 0.1653, 0.472, 0.1653, 0.4119, 0.2236, 0.625, 0.2236, 0.625, 0.25, 0.3847, 0.25, 0.3846, 0.5, 0.625, 0.5, 0.625, 0.5264, 0.4122, 0.5264, 0.4151, 0.5292, 0.625, 0.5292, 0.625, 0.5542, 0.4413, 0.5542, 0.4442, 0.5569, 0.625, 0.5569, 0.625, 0.582, 0.4704, 0.582, 0.4733, 0.5847, 0.625, 0.5847, 0.625, 0.6097, 0.4995, 0.6097, 0.5024, 0.6125, 0.625, 0.6125, 0.625, 0.6375, 0.5286, 0.6375, 0.5315, 0.6403, 0.625, 0.6403, 0.625, 0.6653, 0.5576, 0.6653, 0.6187, 0.7236, 0.625, 0.7236, 0.625, 0.7296, 0.375, 0.1958, 0.4038, 0.1958, 0.378, 0.2208, 0.375, 0.2208, 0.375, 0.168, 0.4324, 0.168, 0.4066, 0.1931, 0.375, 0.1931, 0.375, 0.1403, 0.4611, 0.1403, 0.4353, 0.1653, 0.375, 0.1653, 0.375, 0.1125, 0.4897, 0.1125, 0.4639, 0.1375, 0.375, 0.1375, 0.375, 0.08471, 0.5183, 0.08471, 0.4925, 0.1097, 0.375, 0.1097, 0.375, 0.05693, 0.547, 0.05693, 0.5212, 0.08196, 0.375, 0.08196, 0.375, 0.02915, 0.5756, 0.02915, 0.5498, 0.05418, 0.375, 0.05418, 0.375, 0.0, 0.6057, 0.0, 0.5785, 0.0264, 0.375, 0.0264, 0.375, 0.6958, 0.5509, 0.6958, 0.5769, 0.7208, 0.375, 0.7208, 0.375, 0.668, 0.522, 0.668, 0.548, 0.6931, 0.375, 0.6931, 0.375, 0.6403, 0.4931, 0.6403, 0.5192, 0.6653, 0.375, 0.6653, 0.375, 0.6125, 0.4643, 0.6125, 0.4903, 0.6375, 0.375, 0.6375, 0.375, 0.5847, 0.4354, 0.5847, 0.4614, 0.6097, 0.375, 0.6097, 0.375, 0.5569, 0.4065, 0.5569, 0.4325, 0.582, 0.375, 0.582, 0.375, 0.5292, 0.3777, 0.5292, 0.4037, 0.5542, 0.375, 0.5542, 0.375, 0.7236, 0.5798, 0.7236, 0.6072, 0.75, 0.375, 0.75, 0.625, 0.6653, 0.5576, 0.6653, 0.5576, 0.6653, 0.625, 0.6653, 0.4704, 0.582, 0.4442, 0.5569, 0.4442, 0.5569, 0.4704, 0.582, 0.375, 0.168, 0.4324, 0.168, 0.4324, 0.168, 0.375, 0.168, 0.3847, 0.25, 0.4119, 0.2236, 0.4119, 0.2236, 0.3847, 0.25, 0.375, 0.6958, 0.5509, 0.6958, 0.5509, 0.6958, 0.375, 0.6958, 0.4413, 0.5542, 0.4151, 0.5292, 0.4151, 0.5292, 0.4413, 0.5542, 0.625, 0.1653, 0.472, 0.1653, 0.472, 0.1653, 0.625, 0.1653, 0.375, 0.0, 0.6057, 0.0, 0.6057, 0.0, 0.375, 0.0, 0.625, 0.6931, 0.5867, 0.6931, 0.5867, 0.6931, 0.625, 0.6931, 0.4122, 0.5264, 0.3846, 0.5, 0.3846, 0.5, 0.4122, 0.5264, 0.375, 0.1958, 0.4038, 0.1958, 0.4038, 0.1958, 0.375, 0.1958, 0.5785, 0.0264, 0.375, 0.0264, 0.375, 0.0264, 0.5785, 0.0264, 0.5498, 0.05418, 0.375, 0.05418, 0.375, 0.05418, 0.5498, 0.05418, 0.375, 0.7236, 0.5798, 0.7236, 0.5798, 0.7236, 0.375, 0.7236, 0.625, 0.1931, 0.4434, 0.1931, 0.4434, 0.1931, 0.625, 0.1931, 0.5212, 0.08196, 0.375, 0.08196, 0.375, 0.08196, 0.5212, 0.08196, 0.4037, 0.5542, 0.375, 0.5542, 0.375, 0.5542, 0.4037, 0.5542, 0.4925, 0.1097, 0.375, 0.1097, 0.375, 0.1097, 0.4925, 0.1097, 0.625, 0.7208, 0.6158, 0.7208, 0.6158, 0.7208, 0.625, 0.7208, 0.4325, 0.582, 0.375, 0.582, 0.375, 0.582, 0.4325, 0.582, 0.4639, 0.1375, 0.375, 0.1375, 0.375, 0.1375, 0.4639, 0.1375, 0.4614, 0.6097, 0.375, 0.6097, 0.375, 0.6097, 0.4614, 0.6097, 0.4353, 0.1653, 0.375, 0.1653, 0.375, 0.1653, 0.4353, 0.1653, 0.375, 0.5542, 0.375, 0.5292, 0.375, 0.5292, 0.375, 0.5542, 0.4903, 0.6375, 0.375, 0.6375, 0.375, 0.6375, 0.4903, 0.6375, 0.625, 0.2208, 0.4147, 0.2208, 0.4147, 0.2208, 0.625, 0.2208, 0.4066, 0.1931, 0.375, 0.1931, 0.375, 0.1931, 0.4066, 0.1931, 0.375, 0.582, 0.375, 0.5569, 0.375, 0.5569, 0.375, 0.582, 0.5192, 0.6653, 0.375, 0.6653, 0.375, 0.6653, 0.5192, 0.6653, 0.375, 0.0264, 0.375, 0.0, 0.375, 0.0, 0.375, 0.0264, 0.378, 0.2208, 0.375, 0.2208, 0.375, 0.2208, 0.378, 0.2208, 0.375, 0.6097, 0.375, 0.5847, 0.375, 0.5847, 0.375, 0.6097, 0.548, 0.6931, 0.375, 0.6931, 0.375, 0.6931, 0.548, 0.6931, 0.375, 0.05418, 0.375, 0.02915, 0.375, 0.02915, 0.375, 0.05418, 0.375, 0.6375, 0.375, 0.6125, 0.375, 0.6125, 0.375, 0.6375, 0.5769, 0.7208, 0.375, 0.7208, 0.375, 0.7208, 0.5769, 0.7208, 0.375, 0.08196, 0.375, 0.05693, 0.375, 0.05693, 0.375, 0.08196, 0.375, 0.6653, 0.375, 0.6403, 0.375, 0.6403, 0.375, 0.6653, 0.375, 0.1097, 0.375, 0.08471, 0.375, 0.08471, 0.375, 0.1097, 0.375, 0.6931, 0.375, 0.668, 0.375, 0.668, 0.375, 0.6931, 0.375, 0.1375, 0.375, 0.1125, 0.375, 0.1125, 0.375, 0.1375, 0.4038, 0.1958, 0.378, 0.2208, 0.378, 0.2208, 0.4038, 0.1958, 0.375, 0.7208, 0.375, 0.6958, 0.375, 0.6958, 0.375, 0.7208, 0.5509, 0.6958, 0.5769, 0.7208, 0.5769, 0.7208, 0.5509, 0.6958, 0.375, 0.1653, 0.375, 0.1403, 0.375, 0.1403, 0.375, 0.1653, 0.375, 0.75, 0.375, 0.7236, 0.375, 0.7236, 0.375, 0.75, 0.375, 0.1931, 0.375, 0.168, 0.375, 0.168, 0.375, 0.1931, 0.4324, 0.168, 0.4066, 0.1931, 0.4066, 0.1931, 0.4324, 0.168, 0.625, 0.6958, 0.625, 0.7208, 0.625, 0.7208, 0.625, 0.6958, 0.522, 0.668, 0.548, 0.6931, 0.548, 0.6931, 0.522, 0.668, 0.375, 0.2208, 0.375, 0.1958, 0.375, 0.1958, 0.375, 0.2208, 0.4611, 0.1403, 0.4353, 0.1653, 0.4353, 0.1653, 0.4611, 0.1403, 0.625, 0.668, 0.625, 0.6931, 0.625, 0.6931, 0.625, 0.668, 0.4931, 0.6403, 0.5192, 0.6653, 0.5192, 0.6653, 0.4931, 0.6403, 0.625, 0.1958, 0.625, 0.2208, 0.625, 0.2208, 0.625, 0.1958, 0.625, 0.6403, 0.625, 0.6653, 0.625, 0.6653, 0.625, 0.6403, 0.625, 0.2236, 0.625, 0.25, 0.625, 0.25, 0.625, 0.2236, 0.4897, 0.1125, 0.4639, 0.1375, 0.4639, 0.1375, 0.4897, 0.1125, 0.6072, 0.75, 0.375, 0.75, 0.375, 0.75, 0.6072, 0.75, 0.625, 0.6125, 0.625, 0.6375, 0.625, 0.6375, 0.625, 0.6125, 0.4643, 0.6125, 0.4903, 0.6375, 0.4903, 0.6375, 0.4643, 0.6125, 0.625, 0.168, 0.625, 0.1931, 0.625, 0.1931, 0.625, 0.168, 0.625, 0.5847, 0.625, 0.6097, 0.625, 0.6097, 0.625, 0.5847, 0.625, 0.1403, 0.625, 0.1653, 0.625, 0.1653, 0.625, 0.1403, 0.5183, 0.08471, 0.4925, 0.1097, 0.4925, 0.1097, 0.5183, 0.08471, 0.625, 0.5569, 0.625, 0.582, 0.625, 0.582, 0.625, 0.5569, 0.4354, 0.5847, 0.4614, 0.6097, 0.4614, 0.6097, 0.4354, 0.5847, 0.625, 0.1125, 0.625, 0.1375, 0.625, 0.1375, 0.625, 0.1125, 0.625, 0.5292, 0.625, 0.5542, 0.625, 0.5542, 0.625, 0.5292, 0.625, 0.08471, 0.625, 0.1097, 0.625, 0.1097, 0.625, 0.08471, 0.547, 0.05693, 0.5212, 0.08196, 0.5212, 0.08196, 0.547, 0.05693, 0.625, 0.5, 0.625, 0.5264, 0.625, 0.5264, 0.625, 0.5, 0.4065, 0.5569, 0.4325, 0.582, 0.4325, 0.582, 0.4065, 0.5569, 0.625, 0.05693, 0.625, 0.08196, 0.625, 0.08196, 0.625, 0.05693, 0.625, 0.25, 0.3847, 0.25, 0.3847, 0.25, 0.625, 0.25, 0.625, 0.02915, 0.625, 0.05418, 0.625, 0.05418, 0.625, 0.02915, 0.5756, 0.02915, 0.5498, 0.05418, 0.5498, 0.05418, 0.5756, 0.02915, 0.6122, 0.02915, 0.625, 0.02915, 0.625, 0.02915, 0.6122, 0.02915, 0.3777, 0.5292, 0.4037, 0.5542, 0.4037, 0.5542, 0.3777, 0.5292, 0.625, 0.01669, 0.625, 0.0264, 0.625, 0.0264, 0.625, 0.01669, 0.6057, 0.0, 0.5785, 0.0264, 0.5785, 0.0264, 0.6057, 0.0, 0.5836, 0.05693, 0.625, 0.05693, 0.625, 0.05693, 0.5836, 0.05693, 0.5798, 0.7236, 0.6072, 0.75, 0.6072, 0.75, 0.5798, 0.7236, 0.3846, 0.5, 0.625, 0.5, 0.625, 0.5, 0.3846, 0.5, 0.555, 0.08471, 0.625, 0.08471, 0.625, 0.08471, 0.555, 0.08471, 0.375, 0.5292, 0.3777, 0.5292, 0.3777, 0.5292, 0.375, 0.5292, 0.4151, 0.5292, 0.625, 0.5292, 0.625, 0.5292, 0.4151, 0.5292, 0.5263, 0.1125, 0.625, 0.1125, 0.625, 0.1125, 0.5263, 0.1125, 0.625, 0.5264, 0.4122, 0.5264, 0.4122, 0.5264, 0.625, 0.5264, 0.4442, 0.5569, 0.625, 0.5569, 0.625, 0.5569, 0.4442, 0.5569, 0.375, 0.02915, 0.5756, 0.02915, 0.5756, 0.02915, 0.375, 0.02915, 0.4977, 0.1403, 0.625, 0.1403, 0.625, 0.1403, 0.4977, 0.1403, 0.4733, 0.5847, 0.625, 0.5847, 0.625, 0.5847, 0.4733, 0.5847, 0.4691, 0.168, 0.625, 0.168, 0.625, 0.168, 0.4691, 0.168, 0.375, 0.5569, 0.4065, 0.5569, 0.4065, 0.5569, 0.375, 0.5569, 0.5024, 0.6125, 0.625, 0.6125, 0.625, 0.6125, 0.5024, 0.6125, 0.625, 0.0264, 0.615, 0.0264, 0.615, 0.0264, 0.625, 0.0264, 0.4405, 0.1958, 0.625, 0.1958, 0.625, 0.1958, 0.4405, 0.1958, 0.5315, 0.6403, 0.625, 0.6403, 0.625, 0.6403, 0.5315, 0.6403, 0.4119, 0.2236, 0.625, 0.2236, 0.625, 0.2236, 0.4119, 0.2236, 0.547, 0.05693, 0.5498, 0.05418, 0.5756, 0.02915, 0.5785, 0.0264, 0.6057, 0.0, 0.625, 0.0, 0.625, 0.01669, 0.615, 0.0264, 0.6122, 0.02915, 0.5864, 0.05418, 0.5836, 0.05693, 0.5578, 0.08196, 0.555, 0.08471, 0.5292, 0.1097, 0.5263, 0.1125, 0.5006, 0.1375, 0.4977, 0.1403, 0.472, 0.1653, 0.4691, 0.168, 0.4434, 0.1931, 0.4405, 0.1958, 0.4147, 0.2208, 0.4119, 0.2236, 0.3847, 0.25, 0.375, 0.25, 0.375, 0.2237, 0.3751, 0.2236, 0.378, 0.2208, 0.4038, 0.1958, 0.4066, 0.1931, 0.4324, 0.168, 0.4353, 0.1653, 0.4611, 0.1403, 0.4639, 0.1375, 0.4897, 0.1125, 0.4925, 0.1097, 0.5183, 0.08471, 0.5212, 0.08196, 0.4065, 0.5569, 0.4037, 0.5542, 0.3777, 0.5292, 0.375, 0.5266, 0.375, 0.5, 0.3846, 0.5, 0.4122, 0.5264, 0.4151, 0.5292, 0.4413, 0.5542, 0.4442, 0.5569, 0.4704, 0.582, 0.4733, 0.5847, 0.4995, 0.6097, 0.5024, 0.6125, 0.5286, 0.6375, 0.5315, 0.6403, 0.5576, 0.6653, 0.5605, 0.668, 0.5867, 0.6931, 0.5896, 0.6958, 0.6158, 0.7208, 0.6187, 0.7236, 0.625, 0.7296, 0.625, 0.75, 0.6072, 0.75, 0.5798, 0.7236, 0.5769, 0.7208, 0.5509, 0.6958, 0.548, 0.6931, 0.522, 0.668, 0.5192, 0.6653, 0.4931, 0.6403, 0.4903, 0.6375, 0.4643, 0.6125, 0.4614, 0.6097, 0.4354, 0.5847, 0.4325, 0.582, 0.4122, 0.5264, 0.4151, 0.5292, 0.4151, 0.5292, 0.4122, 0.5264, 0.5785, 0.0264, 0.6057, 0.0, 0.6057, 0.0, 0.5785, 0.0264, 0.3846, 0.5, 0.4122, 0.5264, 0.4122, 0.5264, 0.3846, 0.5, 0.625, 0.75, 0.6072, 0.75, 0.6072, 0.75, 0.625, 0.75, 0.375, 0.5266, 0.375, 0.5, 0.375, 0.5, 0.375, 0.5266, 0.625, 0.0, 0.625, 0.01669, 0.625, 0.01669, 0.625, 0.0, 0.4147, 0.2208, 0.4119, 0.2236, 0.4119, 0.2236, 0.4147, 0.2208, 0.3751, 0.2236, 0.378, 0.2208, 0.378, 0.2208, 0.3751, 0.2236, 0.4405, 0.1958, 0.4147, 0.2208, 0.4147, 0.2208, 0.4405, 0.1958, 0.5798, 0.7236, 0.5769, 0.7208, 0.5769, 0.7208, 0.5798, 0.7236, 0.6187, 0.7236, 0.625, 0.7296, 0.625, 0.7296, 0.6187, 0.7236, 0.375, 0.2237, 0.3751, 0.2236, 0.3751, 0.2236, 0.375, 0.2237, 0.4434, 0.1931, 0.4405, 0.1958, 0.4405, 0.1958, 0.4434, 0.1931, 0.5509, 0.6958, 0.548, 0.6931, 0.548, 0.6931, 0.5509, 0.6958, 0.6158, 0.7208, 0.6187, 0.7236, 0.6187, 0.7236, 0.6158, 0.7208, 0.4038, 0.1958, 0.4066, 0.1931, 0.4066, 0.1931, 0.4038, 0.1958, 0.4691, 0.168, 0.4434, 0.1931, 0.4434, 0.1931, 0.4691, 0.168, 0.5769, 0.7208, 0.5509, 0.6958, 0.5509, 0.6958, 0.5769, 0.7208, 0.5896, 0.6958, 0.6158, 0.7208, 0.6158, 0.7208, 0.5896, 0.6958, 0.378, 0.2208, 0.4038, 0.1958, 0.4038, 0.1958, 0.378, 0.2208, 0.472, 0.1653, 0.4691, 0.168, 0.4691, 0.168, 0.472, 0.1653, 0.522, 0.668, 0.5192, 0.6653, 0.5192, 0.6653, 0.522, 0.668, 0.5867, 0.6931, 0.5896, 0.6958, 0.5896, 0.6958, 0.5867, 0.6931, 0.4324, 0.168, 0.4353, 0.1653, 0.4353, 0.1653, 0.4324, 0.168, 0.4977, 0.1403, 0.472, 0.1653, 0.472, 0.1653, 0.4977, 0.1403, 0.548, 0.6931, 0.522, 0.668, 0.522, 0.668, 0.548, 0.6931, 0.5605, 0.668, 0.5867, 0.6931, 0.5867, 0.6931, 0.5605, 0.668, 0.4066, 0.1931, 0.4324, 0.168, 0.4324, 0.168, 0.4066, 0.1931, 0.5006, 0.1375, 0.4977, 0.1403, 0.4977, 0.1403, 0.5006, 0.1375, 0.4931, 0.6403, 0.4903, 0.6375, 0.4903, 0.6375, 0.4931, 0.6403, 0.5576, 0.6653, 0.5605, 0.668, 0.5605, 0.668, 0.5576, 0.6653, 0.4611, 0.1403, 0.4639, 0.1375, 0.4639, 0.1375, 0.4611, 0.1403, 0.5263, 0.1125, 0.5006, 0.1375, 0.5006, 0.1375, 0.5263, 0.1125, 0.5192, 0.6653, 0.4931, 0.6403, 0.4931, 0.6403, 0.5192, 0.6653, 0.5315, 0.6403, 0.5576, 0.6653, 0.5576, 0.6653, 0.5315, 0.6403, 0.4353, 0.1653, 0.4611, 0.1403, 0.4611, 0.1403, 0.4353, 0.1653, 0.5292, 0.1097, 0.5263, 0.1125, 0.5263, 0.1125, 0.5292, 0.1097, 0.625, 0.7296, 0.625, 0.75, 0.625, 0.75, 0.625, 0.7296, 0.4643, 0.6125, 0.4614, 0.6097, 0.4614, 0.6097, 0.4643, 0.6125, 0.5286, 0.6375, 0.5315, 0.6403, 0.5315, 0.6403, 0.5286, 0.6375, 0.4897, 0.1125, 0.4925, 0.1097, 0.4925, 0.1097, 0.4897, 0.1125, 0.555, 0.08471, 0.5292, 0.1097, 0.5292, 0.1097, 0.555, 0.08471, 0.4903, 0.6375, 0.4643, 0.6125, 0.4643, 0.6125, 0.4903, 0.6375, 0.375, 0.25, 0.375, 0.2237, 0.375, 0.2237, 0.375, 0.25, 0.5024, 0.6125, 0.5286, 0.6375, 0.5286, 0.6375, 0.5024, 0.6125, 0.4639, 0.1375, 0.4897, 0.1125, 0.4897, 0.1125, 0.4639, 0.1375, 0.5578, 0.08196, 0.555, 0.08471, 0.555, 0.08471, 0.5578, 0.08196, 0.6057, 0.0, 0.625, 0.0, 0.625, 0.0, 0.6057, 0.0, 0.4354, 0.5847, 0.4325, 0.582, 0.4325, 0.582, 0.4354, 0.5847, 0.4995, 0.6097, 0.5024, 0.6125, 0.5024, 0.6125, 0.4995, 0.6097, 0.5183, 0.08471, 0.5212, 0.08196, 0.5212, 0.08196, 0.5183, 0.08471, 0.5836, 0.05693, 0.5578, 0.08196, 0.5578, 0.08196, 0.5836, 0.05693, 0.3847, 0.25, 0.375, 0.25, 0.375, 0.25, 0.3847, 0.25, 0.4614, 0.6097, 0.4354, 0.5847, 0.4354, 0.5847, 0.4614, 0.6097, 0.4733, 0.5847, 0.4995, 0.6097, 0.4995, 0.6097, 0.4733, 0.5847, 0.4925, 0.1097, 0.5183, 0.08471, 0.5183, 0.08471, 0.4925, 0.1097, 0.5864, 0.05418, 0.5836, 0.05693, 0.5836, 0.05693, 0.5864, 0.05418, 0.375, 0.5, 0.3846, 0.5, 0.3846, 0.5, 0.375, 0.5, 0.4065, 0.5569, 0.4037, 0.5542, 0.4037, 0.5542, 0.4065, 0.5569, 0.4704, 0.582, 0.4733, 0.5847, 0.4733, 0.5847, 0.4704, 0.582, 0.547, 0.05693, 0.5498, 0.05418, 0.5498, 0.05418, 0.547, 0.05693, 0.625, 0.01669, 0.615, 0.0264, 0.615, 0.0264, 0.625, 0.01669, 0.4325, 0.582, 0.4065, 0.5569, 0.4065, 0.5569, 0.4325, 0.582, 0.4442, 0.5569, 0.4704, 0.582, 0.4704, 0.582, 0.4442, 0.5569, 0.5212, 0.08196, 0.547, 0.05693, 0.547, 0.05693, 0.5212, 0.08196, 0.6122, 0.02915, 0.5864, 0.05418, 0.5864, 0.05418, 0.6122, 0.02915, 0.3777, 0.5292, 0.375, 0.5266, 0.375, 0.5266, 0.3777, 0.5292, 0.4413, 0.5542, 0.4442, 0.5569, 0.4442, 0.5569, 0.4413, 0.5542, 0.5756, 0.02915, 0.5785, 0.0264, 0.5785, 0.0264, 0.5756, 0.02915, 0.615, 0.0264, 0.6122, 0.02915, 0.6122, 0.02915, 0.615, 0.0264, 0.4037, 0.5542, 0.3777, 0.5292, 0.3777, 0.5292, 0.4037, 0.5542, 0.4151, 0.5292, 0.4413, 0.5542, 0.4413, 0.5542, 0.4151, 0.5292, 0.5498, 0.05418, 0.5756, 0.02915, 0.5756, 0.02915, 0.5498, 0.05418, 0.299, 0.4328, 0.3446, 0.4139, 0.9167, 0.9286, 0.9583, 0.9286, 0.3446, 0.4139, 0.3838, 0.3838, 0.875, 0.9286, 0.9167, 0.9286, 0.3838, 0.3838, 0.4139, 0.3446, 0.8333, 0.9286, 0.875, 0.9286, 0.4139, 0.3446, 0.4328, 0.299, 0.7917, 0.9286, 0.8333, 0.9286, 0.4328, 0.299, 0.4392, 0.25, 0.75, 0.9286, 0.7917, 0.9286, 0.4392, 0.25, 0.4328, 0.201, 0.7083, 0.9286, 0.75, 0.9286, 0.4328, 0.201, 0.4139, 0.1554, 0.6667, 0.9286, 0.7083, 0.9286, 0.4139, 0.1554, 0.3838, 0.1162, 0.625, 0.9286, 0.6667, 0.9286, 0.3838, 0.1162, 0.3446, 0.08611, 0.5833, 0.9286, 0.625, 0.9286, 0.3446, 0.08611, 0.299, 0.06721, 0.5417, 0.9286, 0.5833, 0.9286, 0.299, 0.06721, 0.25, 0.06076, 0.5, 0.9286, 0.5417, 0.9286, 0.25, 0.06076, 0.201, 0.06721, 0.4583, 0.9286, 0.5, 0.9286, 0.201, 0.06721, 0.1554, 0.08611, 0.4167, 0.9286, 0.4583, 0.9286, 0.1554, 0.08611, 0.1162, 0.1162, 0.375, 0.9286, 0.4167, 0.9286, 0.1162, 0.1162, 0.08611, 0.1554, 0.3333, 0.9286, 0.375, 0.9286, 0.08611, 0.1554, 0.06721, 0.201, 0.2917, 0.9286, 0.3333, 0.9286, 0.06721, 0.201, 0.06076, 0.25, 0.25, 0.9286, 0.2917, 0.9286, 0.06076, 0.25, 0.06721, 0.299, 0.2083, 0.9286, 0.25, 0.9286, 0.06721, 0.299, 0.08611, 0.3446, 0.1667, 0.9286, 0.2083, 0.9286, 0.08611, 0.3446, 0.1162, 0.3838, 0.125, 0.9286, 0.1667, 0.9286, 0.1162, 0.3838, 0.1554, 0.4139, 0.08333, 0.9286, 0.125, 0.9286, 0.1554, 0.4139, 0.201, 0.4328, 0.04167, 0.9286, 0.08333, 0.9286, 0.299, 0.4328, 0.25, 0.4392, 0.201, 0.4328, 0.1554, 0.4139, 0.1162, 0.3838, 0.08611, 0.3446, 0.06721, 0.299, 0.06076, 0.25, 0.06721, 0.201, 0.08611, 0.1554, 0.1162, 0.1162, 0.1554, 0.08611, 0.201, 0.06721, 0.25, 0.06076, 0.299, 0.06721, 0.3446, 0.08611, 0.3838, 0.1162, 0.4139, 0.1554, 0.4328, 0.201, 0.4392, 0.25, 0.4328, 0.299, 0.4139, 0.3446, 0.3838, 0.3838, 0.3446, 0.4139, 0.201, 0.4328, 0.25, 0.4392, -1.863e-07, 0.9286, 0.04167, 0.9286, 0.75, 0.49, 0.8121, 0.4818, 0.87, 0.4578, 0.9197, 0.4197, 0.9578, 0.37, 0.9818, 0.3121, 0.99, 0.25, 0.9818, 0.1879, 0.9578, 0.13, 0.9197, 0.08029, 0.87, 0.04215, 0.8121, 0.01818, 0.75, 0.01, 0.6879, 0.01818, 0.63, 0.04215, 0.5803, 0.08029, 0.5422, 0.13, 0.5182, 0.1879, 0.51, 0.25, 0.5182, 0.3121, 0.5422, 0.37, 0.5803, 0.4197, 0.63, 0.4578, 0.6879, 0.4818, 0.04167, 0.5357, 0.04167, 0.5714, -1.863e-07, 0.5714, -1.863e-07, 0.5357, 0.04167, 0.5714, 0.04167, 0.6429, -1.863e-07, 0.6429, -1.863e-07, 0.5714, 0.04167, 0.6429, 0.04167, 0.7143, -1.863e-07, 0.7143, -1.863e-07, 0.6429, 0.04167, 0.7143, 0.04167, 0.7857, -1.863e-07, 0.7857, -1.863e-07, 0.7143, 0.04167, 0.7857, 0.04167, 0.8571, -1.863e-07, 0.8571, -1.863e-07, 0.7857, 0.04167, 0.8571, 0.04167, 0.9286, -1.863e-07, 0.9286, -1.863e-07, 0.8571, 0.08333, 0.5357, 0.08333, 0.5714, 0.04167, 0.5714, 0.04167, 0.5357, 0.08333, 0.5714, 0.08333, 0.6429, 0.04167, 0.6429, 0.04167, 0.5714, 0.08333, 0.6429, 0.08333, 0.7143, 0.04167, 0.7143, 0.04167, 0.6429, 0.08333, 0.7143, 0.08333, 0.7857, 0.04167, 0.7857, 0.04167, 0.7143, 0.08333, 0.7857, 0.08333, 0.8571, 0.04167, 0.8571, 0.04167, 0.7857, 0.08333, 0.8571, 0.08333, 0.9286, 0.04167, 0.9286, 0.04167, 0.8571, 0.125, 0.5357, 0.125, 0.5714, 0.08333, 0.5714, 0.08333, 0.5357, 0.125, 0.5714, 0.125, 0.6429, 0.08333, 0.6429, 0.08333, 0.5714, 0.125, 0.6429, 0.125, 0.7143, 0.08333, 0.7143, 0.08333, 0.6429, 0.125, 0.7143, 0.125, 0.7857, 0.08333, 0.7857, 0.08333, 0.7143, 0.125, 0.7857, 0.125, 0.8571, 0.08333, 0.8571, 0.08333, 0.7857, 0.125, 0.8571, 0.125, 0.9286, 0.08333, 0.9286, 0.08333, 0.8571, 0.1667, 0.5357, 0.1667, 0.5714, 0.125, 0.5714, 0.125, 0.5357, 0.1667, 0.5714, 0.1667, 0.6429, 0.125, 0.6429, 0.125, 0.5714, 0.1667, 0.6429, 0.1667, 0.7143, 0.125, 0.7143, 0.125, 0.6429, 0.1667, 0.7143, 0.1667, 0.7857, 0.125, 0.7857, 0.125, 0.7143, 0.1667, 0.7857, 0.1667, 0.8571, 0.125, 0.8571, 0.125, 0.7857, 0.1667, 0.8571, 0.1667, 0.9286, 0.125, 0.9286, 0.125, 0.8571, 0.2083, 0.5357, 0.2083, 0.5714, 0.1667, 0.5714, 0.1667, 0.5357, 0.2083, 0.5714, 0.2083, 0.6429, 0.1667, 0.6429, 0.1667, 0.5714, 0.2083, 0.6429, 0.2083, 0.7143, 0.1667, 0.7143, 0.1667, 0.6429, 0.2083, 0.7143, 0.2083, 0.7857, 0.1667, 0.7857, 0.1667, 0.7143, 0.2083, 0.7857, 0.2083, 0.8571, 0.1667, 0.8571, 0.1667, 0.7857, 0.2083, 0.8571, 0.2083, 0.9286, 0.1667, 0.9286, 0.1667, 0.8571, 0.25, 0.5357, 0.25, 0.5714, 0.2083, 0.5714, 0.2083, 0.5357, 0.25, 0.5714, 0.25, 0.6429, 0.2083, 0.6429, 0.2083, 0.5714, 0.25, 0.6429, 0.25, 0.7143, 0.2083, 0.7143, 0.2083, 0.6429, 0.25, 0.7143, 0.25, 0.7857, 0.2083, 0.7857, 0.2083, 0.7143, 0.25, 0.7857, 0.25, 0.8571, 0.2083, 0.8571, 0.2083, 0.7857, 0.25, 0.8571, 0.25, 0.9286, 0.2083, 0.9286, 0.2083, 0.8571, 0.2917, 0.5357, 0.2917, 0.5714, 0.25, 0.5714, 0.25, 0.5357, 0.2917, 0.5714, 0.2917, 0.6429, 0.25, 0.6429, 0.25, 0.5714, 0.2917, 0.6429, 0.2917, 0.7143, 0.25, 0.7143, 0.25, 0.6429, 0.2917, 0.7143, 0.2917, 0.7857, 0.25, 0.7857, 0.25, 0.7143, 0.2917, 0.7857, 0.2917, 0.8571, 0.25, 0.8571, 0.25, 0.7857, 0.2917, 0.8571, 0.2917, 0.9286, 0.25, 0.9286, 0.25, 0.8571, 0.3333, 0.5357, 0.3333, 0.5714, 0.2917, 0.5714, 0.2917, 0.5357, 0.3333, 0.5714, 0.3333, 0.6429, 0.2917, 0.6429, 0.2917, 0.5714, 0.3333, 0.6429, 0.3333, 0.7143, 0.2917, 0.7143, 0.2917, 0.6429, 0.3333, 0.7143, 0.3333, 0.7857, 0.2917, 0.7857, 0.2917, 0.7143, 0.3333, 0.7857, 0.3333, 0.8571, 0.2917, 0.8571, 0.2917, 0.7857, 0.3333, 0.8571, 0.3333, 0.9286, 0.2917, 0.9286, 0.2917, 0.8571, 0.375, 0.5357, 0.375, 0.5714, 0.3333, 0.5714, 0.3333, 0.5357, 0.375, 0.5714, 0.375, 0.6429, 0.3333, 0.6429, 0.3333, 0.5714, 0.375, 0.6429, 0.375, 0.7143, 0.3333, 0.7143, 0.3333, 0.6429, 0.375, 0.7143, 0.375, 0.7857, 0.3333, 0.7857, 0.3333, 0.7143, 0.375, 0.7857, 0.375, 0.8571, 0.3333, 0.8571, 0.3333, 0.7857, 0.375, 0.8571, 0.375, 0.9286, 0.3333, 0.9286, 0.3333, 0.8571, 0.4167, 0.5357, 0.4167, 0.5714, 0.375, 0.5714, 0.375, 0.5357, 0.4167, 0.5714, 0.4167, 0.6429, 0.375, 0.6429, 0.375, 0.5714, 0.4167, 0.6429, 0.4167, 0.7143, 0.375, 0.7143, 0.375, 0.6429, 0.4167, 0.7143, 0.4167, 0.7857, 0.375, 0.7857, 0.375, 0.7143, 0.4167, 0.7857, 0.4167, 0.8571, 0.375, 0.8571, 0.375, 0.7857, 0.4167, 0.8571, 0.4167, 0.9286, 0.375, 0.9286, 0.375, 0.8571, 0.4583, 0.5357, 0.4583, 0.5714, 0.4167, 0.5714, 0.4167, 0.5357, 0.4583, 0.5714, 0.4583, 0.6429, 0.4167, 0.6429, 0.4167, 0.5714, 0.4583, 0.6429, 0.4583, 0.7143, 0.4167, 0.7143, 0.4167, 0.6429, 0.4583, 0.7143, 0.4583, 0.7857, 0.4167, 0.7857, 0.4167, 0.7143, 0.4583, 0.7857, 0.4583, 0.8571, 0.4167, 0.8571, 0.4167, 0.7857, 0.4583, 0.8571, 0.4583, 0.9286, 0.4167, 0.9286, 0.4167, 0.8571, 0.5, 0.5357, 0.5, 0.5714, 0.4583, 0.5714, 0.4583, 0.5357, 0.5, 0.5714, 0.5, 0.6429, 0.4583, 0.6429, 0.4583, 0.5714, 0.5, 0.6429, 0.5, 0.7143, 0.4583, 0.7143, 0.4583, 0.6429, 0.5, 0.7143, 0.5, 0.7857, 0.4583, 0.7857, 0.4583, 0.7143, 0.5, 0.7857, 0.5, 0.8571, 0.4583, 0.8571, 0.4583, 0.7857, 0.5, 0.8571, 0.5, 0.9286, 0.4583, 0.9286, 0.4583, 0.8571, 0.5417, 0.5357, 0.5417, 0.5714, 0.5, 0.5714, 0.5, 0.5357, 0.5417, 0.5714, 0.5417, 0.6429, 0.5, 0.6429, 0.5, 0.5714, 0.5417, 0.6429, 0.5417, 0.7143, 0.5, 0.7143, 0.5, 0.6429, 0.5417, 0.7143, 0.5417, 0.7857, 0.5, 0.7857, 0.5, 0.7143, 0.5417, 0.7857, 0.5417, 0.8571, 0.5, 0.8571, 0.5, 0.7857, 0.5417, 0.8571, 0.5417, 0.9286, 0.5, 0.9286, 0.5, 0.8571, 0.5833, 0.5357, 0.5833, 0.5714, 0.5417, 0.5714, 0.5417, 0.5357, 0.5833, 0.5714, 0.5833, 0.6429, 0.5417, 0.6429, 0.5417, 0.5714, 0.5833, 0.6429, 0.5833, 0.7143, 0.5417, 0.7143, 0.5417, 0.6429, 0.5833, 0.7143, 0.5833, 0.7857, 0.5417, 0.7857, 0.5417, 0.7143, 0.5833, 0.7857, 0.5833, 0.8571, 0.5417, 0.8571, 0.5417, 0.7857, 0.5833, 0.8571, 0.5833, 0.9286, 0.5417, 0.9286, 0.5417, 0.8571, 0.625, 0.5357, 0.625, 0.5714, 0.5833, 0.5714, 0.5833, 0.5357, 0.625, 0.5714, 0.625, 0.6429, 0.5833, 0.6429, 0.5833, 0.5714, 0.625, 0.6429, 0.625, 0.7143, 0.5833, 0.7143, 0.5833, 0.6429, 0.625, 0.7143, 0.625, 0.7857, 0.5833, 0.7857, 0.5833, 0.7143, 0.625, 0.7857, 0.625, 0.8571, 0.5833, 0.8571, 0.5833, 0.7857, 0.625, 0.8571, 0.625, 0.9286, 0.5833, 0.9286, 0.5833, 0.8571, 0.6667, 0.5357, 0.6667, 0.5714, 0.625, 0.5714, 0.625, 0.5357, 0.6667, 0.5714, 0.6667, 0.6429, 0.625, 0.6429, 0.625, 0.5714, 0.6667, 0.6429, 0.6667, 0.7143, 0.625, 0.7143, 0.625, 0.6429, 0.6667, 0.7143, 0.6667, 0.7857, 0.625, 0.7857, 0.625, 0.7143, 0.6667, 0.7857, 0.6667, 0.8571, 0.625, 0.8571, 0.625, 0.7857, 0.6667, 0.8571, 0.6667, 0.9286, 0.625, 0.9286, 0.625, 0.8571, 0.7083, 0.5357, 0.7083, 0.5714, 0.6667, 0.5714, 0.6667, 0.5357, 0.7083, 0.5714, 0.7083, 0.6429, 0.6667, 0.6429, 0.6667, 0.5714, 0.7083, 0.6429, 0.7083, 0.7143, 0.6667, 0.7143, 0.6667, 0.6429, 0.7083, 0.7143, 0.7083, 0.7857, 0.6667, 0.7857, 0.6667, 0.7143, 0.7083, 0.7857, 0.7083, 0.8571, 0.6667, 0.8571, 0.6667, 0.7857, 0.7083, 0.8571, 0.7083, 0.9286, 0.6667, 0.9286, 0.6667, 0.8571, 0.75, 0.5357, 0.75, 0.5714, 0.7083, 0.5714, 0.7083, 0.5357, 0.75, 0.5714, 0.75, 0.6429, 0.7083, 0.6429, 0.7083, 0.5714, 0.75, 0.6429, 0.75, 0.7143, 0.7083, 0.7143, 0.7083, 0.6429, 0.75, 0.7143, 0.75, 0.7857, 0.7083, 0.7857, 0.7083, 0.7143, 0.75, 0.7857, 0.75, 0.8571, 0.7083, 0.8571, 0.7083, 0.7857, 0.75, 0.8571, 0.75, 0.9286, 0.7083, 0.9286, 0.7083, 0.8571, 0.7917, 0.5357, 0.7917, 0.5714, 0.75, 0.5714, 0.75, 0.5357, 0.7917, 0.5714, 0.7917, 0.6429, 0.75, 0.6429, 0.75, 0.5714, 0.7917, 0.6429, 0.7917, 0.7143, 0.75, 0.7143, 0.75, 0.6429, 0.7917, 0.7143, 0.7917, 0.7857, 0.75, 0.7857, 0.75, 0.7143, 0.7917, 0.7857, 0.7917, 0.8571, 0.75, 0.8571, 0.75, 0.7857, 0.7917, 0.8571, 0.7917, 0.9286, 0.75, 0.9286, 0.75, 0.8571, 0.8333, 0.5357, 0.8333, 0.5714, 0.7917, 0.5714, 0.7917, 0.5357, 0.8333, 0.5714, 0.8333, 0.6429, 0.7917, 0.6429, 0.7917, 0.5714, 0.8333, 0.6429, 0.8333, 0.7143, 0.7917, 0.7143, 0.7917, 0.6429, 0.8333, 0.7143, 0.8333, 0.7857, 0.7917, 0.7857, 0.7917, 0.7143, 0.8333, 0.7857, 0.8333, 0.8571, 0.7917, 0.8571, 0.7917, 0.7857, 0.8333, 0.8571, 0.8333, 0.9286, 0.7917, 0.9286, 0.7917, 0.8571, 0.875, 0.5357, 0.875, 0.5714, 0.8333, 0.5714, 0.8333, 0.5357, 0.875, 0.5714, 0.875, 0.6429, 0.8333, 0.6429, 0.8333, 0.5714, 0.875, 0.6429, 0.875, 0.7143, 0.8333, 0.7143, 0.8333, 0.6429, 0.875, 0.7143, 0.875, 0.7857, 0.8333, 0.7857, 0.8333, 0.7143, 0.875, 0.7857, 0.875, 0.8571, 0.8333, 0.8571, 0.8333, 0.7857, 0.875, 0.8571, 0.875, 0.9286, 0.8333, 0.9286, 0.8333, 0.8571, 0.9167, 0.5357, 0.9167, 0.5714, 0.875, 0.5714, 0.875, 0.5357, 0.9167, 0.5714, 0.9167, 0.6429, 0.875, 0.6429, 0.875, 0.5714, 0.9167, 0.6429, 0.9167, 0.7143, 0.875, 0.7143, 0.875, 0.6429, 0.9167, 0.7143, 0.9167, 0.7857, 0.875, 0.7857, 0.875, 0.7143, 0.9167, 0.7857, 0.9167, 0.8571, 0.875, 0.8571, 0.875, 0.7857, 0.9167, 0.8571, 0.9167, 0.9286, 0.875, 0.9286, 0.875, 0.8571, 0.9583, 0.5357, 0.9583, 0.5714, 0.9167, 0.5714, 0.9167, 0.5357, 0.9583, 0.5714, 0.9583, 0.6429, 0.9167, 0.6429, 0.9167, 0.5714, 0.9583, 0.6429, 0.9583, 0.7143, 0.9167, 0.7143, 0.9167, 0.6429, 0.9583, 0.7143, 0.9583, 0.7857, 0.9167, 0.7857, 0.9167, 0.7143, 0.9583, 0.7857, 0.9583, 0.8571, 0.9167, 0.8571, 0.9167, 0.7857, 0.9583, 0.8571, 0.9583, 0.9286, 0.9167, 0.9286, 0.9167, 0.8571, 1.0, 0.5357, 1.0, 0.5714, 0.9583, 0.5714, 0.9583, 0.5357, 1.0, 0.5714, 1.0, 0.6429, 0.9583, 0.6429, 0.9583, 0.5714, 1.0, 0.6429, 1.0, 0.7143, 0.9583, 0.7143, 0.9583, 0.6429, 1.0, 0.7143, 1.0, 0.7857, 0.9583, 0.7857, 0.9583, 0.7143, 1.0, 0.7857, 1.0, 0.8571, 0.9583, 0.8571, 0.9583, 0.7857, 1.0, 0.8571, 1.0, 0.9286, 0.9583, 0.9286, 0.9583, 0.8571, 1.0, 0.5, 1.0, 0.5357, 0.9583, 0.5357, 0.9583, 0.5, 0.9583, 0.5, 0.9583, 0.5357, 0.9167, 0.5357, 0.9167, 0.5, 0.9167, 0.5, 0.9167, 0.5357, 0.875, 0.5357, 0.875, 0.5, 0.875, 0.5, 0.875, 0.5357, 0.8333, 0.5357, 0.8333, 0.5, 0.8333, 0.5, 0.8333, 0.5357, 0.7917, 0.5357, 0.7917, 0.5, 0.7917, 0.5, 0.7917, 0.5357, 0.75, 0.5357, 0.75, 0.5, 0.75, 0.5, 0.75, 0.5357, 0.7083, 0.5357, 0.7083, 0.5, 0.7083, 0.5, 0.7083, 0.5357, 0.6667, 0.5357, 0.6667, 0.5, 0.6667, 0.5, 0.6667, 0.5357, 0.625, 0.5357, 0.625, 0.5, 0.625, 0.5, 0.625, 0.5357, 0.5833, 0.5357, 0.5833, 0.5, 0.5833, 0.5, 0.5833, 0.5357, 0.5417, 0.5357, 0.5417, 0.5, 0.5417, 0.5, 0.5417, 0.5357, 0.5, 0.5357, 0.5, 0.5, 0.5, 0.5, 0.5, 0.5357, 0.4583, 0.5357, 0.4583, 0.5, 0.4583, 0.5, 0.4583, 0.5357, 0.4167, 0.5357, 0.4167, 0.5, 0.4167, 0.5, 0.4167, 0.5357, 0.375, 0.5357, 0.375, 0.5, 0.375, 0.5, 0.375, 0.5357, 0.3333, 0.5357, 0.3333, 0.5, 0.3333, 0.5, 0.3333, 0.5357, 0.2917, 0.5357, 0.2917, 0.5, 0.2917, 0.5, 0.2917, 0.5357, 0.25, 0.5357, 0.25, 0.5, 0.25, 0.5, 0.25, 0.5357, 0.2083, 0.5357, 0.2083, 0.5, 0.2083, 0.5, 0.2083, 0.5357, 0.1667, 0.5357, 0.1667, 0.5, 0.1667, 0.5, 0.1667, 0.5357, 0.125, 0.5357, 0.125, 0.5, 0.125, 0.5, 0.125, 0.5357, 0.08333, 0.5357, 0.08333, 0.5, 0.08333, 0.5, 0.08333, 0.5357, 0.04167, 0.5357, 0.04167, 0.5, 0.04167, 0.5, 0.04167, 0.5357, -1.863e-07, 0.5357, -1.863e-07, 0.5, 0.25, 0.4392, 0.299, 0.4328, 0.9583, 0.9286, 1.0, 0.9286])
me_cube.use_remesh_fix_poles = True
me_cube.use_remesh_preserve_attributes = False
me_cube.update()
me_cube_001 = bpy.data.meshes.new('Cube.001')
me_cube_001.from_pydata([(-0.5, -0.5, -0.5), (-0.5, -0.5, 0.5), (-0.5, 0.5, -0.5), (-0.5, 0.5, 0.5), (0.25, -0.5, -0.5), (0.25, -0.5, 0.5), (0.25, 0.5, -0.5), (0.25, 0.5, 0.5), (-0.5, 0.404, -0.5), (-0.5, -0.404, -0.5), (-0.5, -0.404, 0.5), (-0.5, 0.404, 0.5), (0.25, -0.404, -0.5), (0.25, 0.404, -0.5), (0.25, 0.404, 0.5), (0.25, -0.404, 0.5), (-0.5, -0.5, 0.4579), (-0.5, 0.5, 0.4579), (0.25, 0.5, 0.4579), (0.25, -0.5, 0.4579), (0.25, 0.404, 0.4579), (0.25, -0.404, 0.4579), (-0.5, -0.404, 0.4579), (-0.5, 0.404, 0.4579), (-0.5, -0.5, -0.4578), (0.25, -0.5, -0.4578), (0.25, -0.404, -0.4578), (-0.5, -0.404, -0.4578), (-0.5, 0.5, -0.4577), (0.25, 0.5, -0.4577), (0.25, 0.404, -0.4577), (-0.5, 0.404, -0.4577)], [], [(23, 11, 3, 17), (17, 3, 7, 18), (21, 15, 5, 19), (19, 5, 1, 16), (9, 12, 4, 0), (15, 10, 1, 5), (7, 3, 11, 14), (14, 11, 10, 15), (2, 6, 13, 8), (18, 7, 14, 20), (20, 14, 15, 21), (16, 1, 10, 22), (22, 10, 11, 23), (24, 16, 22, 27), (29, 18, 20, 30), (25, 19, 16, 24), (26, 21, 19, 25), (28, 17, 18, 29), (31, 23, 17, 28), (20, 21, 22, 23), (30, 31, 8, 13), (27, 26, 12, 9), (22, 21, 26, 27), (12, 26, 25, 4), (4, 25, 24, 0), (0, 24, 27, 9), (20, 23, 31, 30), (8, 31, 28, 2), (2, 28, 29, 6), (6, 29, 30, 13)])
_uv = me_cube_001.uv_layers.new(name='UVMap')
_uv.uv.foreach_set('vector', [0.6145, 0.1667, 0.625, 0.1667, 0.625, 0.25, 0.6145, 0.25, 0.6145, 0.25, 0.625, 0.25, 0.625, 0.5, 0.6145, 0.5, 0.6145, 0.6667, 0.625, 0.6667, 0.625, 0.75, 0.6145, 0.75, 0.6145, 0.75, 0.625, 0.75, 0.625, 1.0, 0.6145, 1.0, 0.125, 0.6667, 0.375, 0.6667, 0.375, 0.75, 0.125, 0.75, 0.625, 0.6667, 0.875, 0.6667, 0.875, 0.75, 0.625, 0.75, 0.625, 0.5, 0.875, 0.5, 0.875, 0.5833, 0.625, 0.5833, 0.625, 0.5833, 0.875, 0.5833, 0.875, 0.6667, 0.625, 0.6667, 0.125, 0.5, 0.375, 0.5, 0.375, 0.5833, 0.125, 0.5833, 0.6145, 0.5, 0.625, 0.5, 0.625, 0.5833, 0.6145, 0.5833, 0.6145, 0.5833, 0.625, 0.5833, 0.625, 0.6667, 0.6145, 0.6667, 0.6145, 0.0, 0.625, 0.0, 0.625, 0.08333, 0.6145, 0.08333, 0.6145, 0.08333, 0.625, 0.08333, 0.625, 0.1667, 0.6145, 0.1667, 0.3852, 0.0, 0.6145, 0.0, 0.6145, 0.08333, 0.3852, 0.08333, 0.3846, 0.5, 0.6145, 0.5, 0.6145, 0.5833, 0.3846, 0.5833, 0.3852, 0.75, 0.6145, 0.75, 0.6145, 1.0, 0.3852, 1.0, 0.3852, 0.6667, 0.6145, 0.6667, 0.6145, 0.75, 0.3852, 0.75, 0.3846, 0.25, 0.6145, 0.25, 0.6145, 0.5, 0.3846, 0.5, 0.3846, 0.1667, 0.6145, 0.1667, 0.6145, 0.25, 0.3846, 0.25, 0.6145, 0.5833, 0.6145, 0.6667, 0.6145, 0.08333, 0.6145, 0.1667, 0.3846, 0.5833, 0.1446, 0.5667, 0.125, 0.5833, 0.375, 0.5833, 0.1458, 0.6419, 0.3852, 0.6667, 0.375, 0.6667, 0.125, 0.6667, 0.6145, 0.08333, 0.6145, 0.6667, 0.3852, 0.6667, 0.1458, 0.6419, 0.375, 0.6667, 0.3852, 0.6667, 0.3852, 0.75, 0.375, 0.75, 0.375, 0.75, 0.3852, 0.75, 0.3852, 1.0, 0.375, 1.0, 0.375, 0.0, 0.3852, 0.0, 0.3852, 0.08333, 0.375, 0.08333, 0.6145, 0.5833, 0.6145, 0.1667, 0.1446, 0.5667, 0.3846, 0.5833, 0.375, 0.1667, 0.3846, 0.1667, 0.3846, 0.25, 0.375, 0.25, 0.375, 0.25, 0.3846, 0.25, 0.3846, 0.5, 0.375, 0.5, 0.375, 0.5, 0.3846, 0.5, 0.3846, 0.5833, 0.375, 0.5833])
me_cube_001.use_remesh_fix_poles = True
me_cube_001.use_remesh_preserve_attributes = False
me_cube_001.update()
me_doorframe_cell_005 = bpy.data.meshes.new('DoorFrame_cell.005')
me_doorframe_cell_005.from_pydata([(-0.08319, -0.04663, 0.1062), (-0.08319, 0.04459, 0.09153), (-0.001278, 0.04459, 0.1189), (0.06681, -0.03644, 0.1548), (0.06681, -0.04663, 0.1564), (0.06681, 0.04459, 0.1415), (0.06681, -0.04663, -0.2832), (-0.08319, -0.04663, -0.1042), (-0.08319, 0.04459, -0.1015), (0.06681, 0.04459, -0.2805), (-0.08319, -0.04663, -0.5815), (-0.08319, 0.04459, -0.5624), (0.06681, 0.04459, -0.4492), (0.06681, -0.04663, -0.4683), (0.06681, -0.04663, -0.9693), (-0.08214, -0.04663, -0.7734), (0.01022, 0.04459, -0.8918), (0.06681, 0.04459, -0.9662), (-0.08319, 0.04459, -0.7686), (-0.07949, 0.8121, -1.175), (0.06681, 0.8121, -0.8671), (0.06681, 0.8371, -0.8163), (-0.08319, 0.8121, -1.181), (-0.08319, 0.9034, -0.7389), (0.06681, 0.8668, -0.672), (-0.006776, 0.9034, -0.6145), (-0.001827, 0.9034, -0.6048), (0.06681, 0.8678, -0.6666), (0.05715, 0.8121, -0.6384), (-0.08319, 0.8124, -0.4886), (-0.05054, 0.9034, -0.5528), (0.06681, 0.8179, -0.6506), (0.06681, 0.8121, -0.6487), (-0.08319, 0.83, -0.4966), (-0.08319, 0.9034, -0.5299), (0.06681, 0.9034, -1.484), (-0.08319, 0.8121, -1.484), (0.06681, 0.8121, -1.484), (-0.08319, 0.8641, -1.484), (-0.07854, 0.867, -1.484), (-0.08319, 0.843, -1.365), (0.06681, 0.8447, -0.8629), (0.003244, 0.9034, -1.409), (0.06681, 0.9034, -1.192), (0.06681, 0.8373, -0.822), (-0.08087, 0.8121, -1.185), (-0.08319, 0.8121, -1.193), (0.06681, 0.8169, -0.8631), (0.05897, 0.8121, -0.8894), (0.06681, 0.8121, -0.8728), (-0.01834, 0.9034, -1.484), (0.06681, -0.04663, -0.2865), (-0.08319, -0.04663, -0.1073), (-0.08319, 0.04459, -0.1044), (0.06681, 0.04459, -0.2836), (-0.08319, 0.04459, -0.56), (-0.08319, -0.04663, -0.579), (0.06681, -0.04663, -0.4659), (0.06556, 0.04459, -0.4478), (-0.08209, -0.04663, -0.7763), (-0.08319, 0.04459, -0.7716), (0.009404, 0.04459, -0.893), (0.06681, -0.04663, -0.9727), (0.06681, 0.04459, -0.9734), (0.06681, -0.04663, -0.9932), (-0.08319, -0.04663, -1.045), (-0.08319, 0.04459, -1.025), (0.06681, 0.8121, 0.07679), (-0.08319, 0.9034, -0.03313), (0.06681, 0.9034, 0.1238), (-0.08319, 0.8121, -0.08014), (-0.06118, 0.8121, -0.4816), (-0.00989, 0.9034, -0.5423), (0.04732, 0.8121, -0.4583), (0.02834, 0.9034, -0.5341), (0.06681, 0.9034, -0.5253), (0.06681, 0.8121, -0.4538), (-0.08319, 0.829, -0.4937), (-0.08319, 0.9034, -0.5276), (-0.05139, 0.9034, -0.5499), (-0.08319, 0.8121, -0.4859), (-0.08319, 0.9034, 0.5163), (0.06681, 0.9034, 0.5163), (0.06681, 0.8121, 0.4321), (-0.08319, 0.8121, 0.4321), (-0.08319, 0.2735, 0.4321), (-0.08319, 0.2795, 0.4761), (-0.05865, 0.2823, 0.4321), (-0.08319, 0.8121, -0.07724), (-0.08319, 0.8585, -0.05335), (-0.05886, 0.8121, -0.05181), (-0.08319, 0.2851, 0.5163), (0.06681, 0.3277, 0.4321), (0.06681, 0.3393, 0.5163), (0.06681, 0.8121, 0.07991), (-0.08319, 0.9034, -0.03018), (0.06681, 0.9034, 0.127), (-0.08319, -0.04663, 0.5163), (0.06681, -0.04663, 0.5163), (0.06681, 0.04459, 0.4321), (-0.08319, 0.04459, 0.4321), (-0.08319, 0.283, 0.5163), (0.06681, 0.3254, 0.4321), (0.06681, 0.3371, 0.5163), (-0.08319, -0.04663, 0.1081), (-0.08319, 0.04459, 0.09313), (-0.001803, 0.04459, 0.1201), (0.06681, -0.03705, 0.1562), (0.06681, -0.04663, 0.1577), (0.06681, 0.04459, 0.1429), (-0.08319, 0.2713, 0.4321), (-0.08319, 0.9034, -1.484), (0.06681, 0.9034, -0.6407), (0.06681, 0.87, -0.6664), (0.002772, 0.9034, -0.6082), (-0.01855, 0.9034, -0.6426), (-0.00278, 0.9034, -0.6172), (0.06681, 0.8662, -0.6848), (-0.08319, 0.9034, -0.7482), (0.06681, 0.8392, -0.8168), (-0.08319, 0.8142, -1.189), (0.06681, 0.8408, -0.8274), (0.06681, 0.9034, -1.18), (-0.08319, 0.8665, -1.484), (0.0009537, 0.9034, -1.405), (-0.02222, 0.9034, -1.484), (-0.08319, -0.04663, -1.484), (0.06681, -0.04663, -1.484), (-0.08319, 0.04459, -1.484), (0.06681, 0.04459, -1.484), (-0.08319, -0.04663, -1.047), (0.009678, 0.04459, -0.995), (-0.08319, 0.04459, -1.027), (0.06681, 0.04459, -0.9753), (0.06681, -0.04663, -0.9953), (-0.0002055, 0.8121, -0.4699), (-0.03216, 0.9034, -0.5484), (0.06681, 0.8121, -0.4557), (0.06681, 0.9034, -0.5274), (-0.08062, 0.8121, -0.4875), (-0.04762, 0.9034, -0.5518), (-0.04384, 0.9034, -0.556), (-0.06093, 0.8121, -0.5091), (0.06659, 0.9034, -0.6388), (0.06681, 0.8121, -0.6465), (0.06681, 0.869, -0.6643), (0.004281, 0.9034, -0.6064)], [], [(1, 0, 4, 3, 2), (5, 2, 3), (0, 1, 8, 7), (6, 4, 0, 7), (9, 5, 3, 4, 6), (1, 2, 5, 9, 8), (8, 9, 6, 7), (11, 10, 13, 12), (15, 16, 17, 14), (16, 15, 18), (10, 11, 18, 15), (14, 13, 10, 15), (17, 12, 13, 14), (11, 12, 17, 16, 18), (20, 19, 21), (25, 24, 21, 19, 22, 23), (24, 25, 26, 27), (29, 28, 31, 27, 26, 30), (31, 28, 32), (30, 33, 29), (30, 34, 33), (32, 20, 21, 24, 27, 31), (25, 23, 34, 30, 26), (23, 22, 29, 33, 34), (19, 20, 32, 28, 29, 22), (38, 40, 41, 43, 42, 39), (41, 40, 46, 45, 44), (47, 44, 45, 48), (47, 48, 49), (39, 42, 50), (50, 35, 37, 36, 38, 39), (38, 36, 46, 40), (35, 43, 41, 44, 47, 49, 37), (35, 50, 42, 43), (45, 46, 36, 37, 49, 48), (52, 51, 54, 53), (55, 58, 57, 56), (52, 53, 55, 56), (57, 51, 52, 56), (58, 54, 51, 57), (53, 54, 58, 55), (61, 60, 59), (63, 61, 59, 62), (59, 60, 66, 65), (64, 62, 59, 65), (63, 62, 64), (60, 61, 63, 66), (65, 66, 63, 64), (73, 71, 72, 74), (73, 74, 75, 76), (79, 77, 78), (77, 79, 80), (72, 71, 80, 79), (75, 69, 67, 76), (79, 78, 68, 69, 75, 74, 72), (70, 68, 78, 77, 80), (80, 71, 73, 76, 67, 70), (68, 70, 67, 69), (86, 85, 87), (89, 90, 88), (91, 86, 87, 92, 93), (94, 90, 89, 95, 96), (81, 95, 89, 88, 84, 85, 86, 91), (92, 83, 94, 96, 82, 93), (93, 82, 81, 91), (95, 81, 82, 96), (84, 83, 92, 87, 85), (94, 83, 84, 88, 90), (105, 106, 107, 108, 104), (106, 109, 107), (109, 99, 102, 103, 98, 108, 107), (101, 97, 98, 103), (102, 110, 101, 103), (100, 105, 104, 97, 101, 110), (99, 100, 110, 102), (105, 100, 99, 109, 106), (108, 98, 97, 104), (114, 113, 112), (122, 121, 120, 123, 125, 124), (119, 117, 115, 118, 120), (121, 119, 120), (113, 114, 116, 115, 117), (111, 125, 123), (122, 112, 113, 117, 119, 121), (111, 123, 120, 118), (111, 118, 115, 116, 114, 112, 122, 124, 125), (131, 132, 130), (133, 131, 130, 134), (128, 129, 127, 126), (129, 133, 134, 127), (132, 131, 133, 129, 128), (127, 134, 130, 126), (126, 130, 132, 128), (138, 136, 135, 137), (136, 140, 139, 135), (140, 141, 142, 139), (144, 142, 141, 146, 145), (145, 146, 143), (145, 143, 138, 137, 144), (140, 136, 138, 143, 146, 141), (144, 137, 135, 139, 142)])
_k = set([(0, 1), (0, 4), (1, 2), (2, 5), (3, 4), (3, 5), (6, 7), (6, 9), (7, 8), (8, 9), (10, 11), (10, 13), (11, 12), (12, 13), (14, 15), (14, 17), (15, 18), (16, 17), (16, 18), (19, 20), (19, 22), (20, 21), (21, 24), (22, 23), (23, 25), (24, 27), (25, 26), (26, 30), (27, 31), (28, 29), (28, 32), (29, 33), (30, 34), (31, 32), (33, 34), (38, 39), (38, 40), (39, 50), (40, 46), (41, 43), (41, 44), (42, 43), (42, 50), (44, 47), (45, 46), (45, 48), (47, 49), (48, 49), (51, 52), (51, 54), (52, 53), (53, 54), (55, 56), (55, 58), (56, 57), (57, 58), (59, 60), (59, 62), (60, 61), (61, 63), (62, 63), (63, 64), (63, 66), (64, 65), (65, 66), (67, 69), (67, 70), (68, 69), (68, 70), (71, 73), (71, 80), (72, 74), (72, 79), (73, 76), (74, 75), (75, 76), (77, 78), (77, 80), (78, 79), (85, 86), (85, 87), (86, 91), (87, 92), (88, 89), (88, 90), (89, 95), (90, 94), (91, 93), (92, 93), (94, 96), (95, 96), (101, 103), (101, 110), (102, 103), (102, 110), (104, 105), (104, 108), (105, 106), (106, 109), (107, 108), (107, 109), (112, 113), (112, 114), (113, 117), (114, 116), (115, 116), (115, 118), (117, 119), (118, 120), (119, 121), (120, 123), (121, 122), (122, 124), (123, 125), (124, 125), (130, 132), (130, 134), (131, 132), (131, 133), (133, 134), (135, 137), (135, 139), (136, 138), (136, 140), (137, 138), (139, 142), (140, 141), (141, 146), (142, 144), (143, 145), (143, 146), (144, 145)])
me_doorframe_cell_005.attributes.new('sharp_edge', 'BOOLEAN', 'EDGE').data.foreach_set('value', [ (min(e.vertices), max(e.vertices)) in _k for e in me_doorframe_cell_005.edges])
_uv = me_doorframe_cell_005.uv_layers.new(name='UVMap')
_uv.uv.foreach_set('vector', [0.526, 0.1993, 0.8327, 0.2002, 0.8329, 0.7987, 0.7986, 0.7986, 0.5261, 0.5261, 0.7955, 0.5947, 1.0, 0.5261, 1.0, 0.7986, 0.5737, 0.0, 0.5718, 0.08333, 0.5477, 0.08333, 0.5473, 0.0, 0.5249, 0.75, 0.58, 0.75, 0.5737, 1.0, 0.5473, 1.0, 0.5252, 0.6667, 0.5781, 0.6667, 0.5797, 0.7407, 0.58, 0.75, 0.5249, 0.75, 0.5273, 0.1872, 0.5566, 0.4453, 0.5781, 0.6667, 0.5252, 0.6667, 0.4779, 0.2461, 0.6375, 0.4371, 0.8005, 0.6752, 0.8718, 0.07125, 0.8716, 0.6712, 0.3504, 0.1855, 0.2524, 0.06592, 0.8535, 0.06606, 0.9515, 0.1856, 1.0, 0.2559, 1.0, 0.7217, 0.7415, 0.7209, 0.3196, 0.254, 0.7217, 0.7217, 0.253, 0.2506, 0.4587, 0.2514, 0.4876, 0.0, 0.49, 0.08333, 0.4641, 0.08333, 0.4637, 0.0, 0.439, 0.75, 0.5017, 0.75, 0.4876, 1.0, 0.4635, 0.9982, 0.4394, 0.6667, 0.5041, 0.6667, 0.5017, 0.75, 0.439, 0.75, 0.36, 0.3867, 0.5041, 0.6667, 0.4394, 0.6667, 0.3835, 0.5988, 0.3072, 0.4495, 0.983, 0.1814, 0.2189, 0.0, 0.8174, 0.0, 1.0, 0.4624, 1.0, 0.7971, 0.8174, 0.8174, 0.2189, 0.2189, 0.2076, 0.2033, 0.7672, 0.1408, 0.7971, 0.7971, 0.4624, 0.4624, 1.0, 0.2661, 1.0, 0.7109, 0.5124, 0.0005642, 1.0, 0.7673, 1.0, 0.8087, 0.7109, 0.7109, 0.2661, 0.2661, 0.09687, 0.0, 0.8087, 0.8087, 0.7673, 0.7673, 0.8083, 0.7899, 1.0, 0.1001, 1.0, 0.4451, 0.4893, 0.0, 0.1001, 0.1001, 0.5556, 0.1551, 0.4451, 0.4451, 0.4788, 0.5833, 0.4514, 0.5833, 0.4577, 0.5606, 0.4759, 0.5334, 0.4765, 0.5325, 0.4785, 0.578, 0.4831, 0.3774, 0.4675, 0.25, 0.4937, 0.25, 0.4908, 0.3044, 0.4843, 0.3856, 0.4675, 0.25, 0.4119, 0.1667, 0.4989, 0.1669, 0.4979, 0.183, 0.4937, 0.25, 0.2071, 0.5195, 0.4514, 0.5833, 0.4788, 0.5833, 0.4711, 0.5715, 0.3782, 0.3678, 0.2005, 0.5191, 0.8057, 0.007035, 1.0, 0.204, 1.0, 0.8129, 0.4592, 0.2645, 0.4528, 0.0, 0.7802, 0.0, 0.8129, 0.8129, 0.204, 0.204, 0.9899, 0.2017, 1.0, 0.2111, 1.0, 0.8123, 1.0, 0.8128, 0.8123, 0.8123, 0.2111, 0.2111, 1.0, 0.781, 0.8128, 0.8128, 0.781, 0.781, 0.9194, 0.801, 1.0, 0.2198, 1.0, 0.5472, 0.6718, 0.22, 0.2331, 0.5, 0.375, 0.5, 0.375, 0.5833, 0.125, 0.5833, 0.125, 0.5358, 0.1327, 0.5333, 0.375, 0.2142, 0.375, 0.1667, 0.4104, 0.1667, 0.3888, 0.1949, 0.375, 0.5, 0.4105, 0.5, 0.4519, 0.5536, 0.457, 0.5603, 0.4519, 0.5789, 0.4506, 0.5833, 0.375, 0.5833, 0.375, 0.5, 0.375, 0.3581, 0.3834, 0.3941, 0.4105, 0.5, 0.2027, 0.521, 0.1974, 0.5217, 0.125, 0.5833, 0.375, 0.5833, 0.4506, 0.5833, 0.4396, 0.5766, 0.8542, 0.7702, 0.2532, 0.1696, 0.3506, 0.1149, 0.9517, 0.7155, 0.4035, 0.1993, 1.0, 0.7999, 0.8725, 0.7997, 0.271, 0.199, 0.5469, 0.0, 0.5473, 0.08333, 0.4903, 0.08333, 0.4879, 0.0, 0.502, 0.75, 0.5245, 0.75, 0.5469, 1.0, 0.4879, 1.0, 0.5044, 0.6667, 0.5249, 0.6667, 0.5245, 0.75, 0.502, 0.75, 0.4772, 0.247, 0.5249, 0.6667, 0.5033, 0.664, 0.3606, 0.3859, 0.7224, 0.0, 0.4613, 0.2086, 0.2573, 0.0, 0.9869, 0.7221, 0.7224, 0.7224, 0.2573, 0.2573, 0.9433, 0.2565, 0.4634, 0.0, 0.4638, 0.08333, 0.432, 0.08333, 0.4295, 0.0, 0.436, 0.75, 0.4386, 0.75, 0.4634, 1.0, 0.4295, 1.0, 0.4391, 0.6667, 0.4386, 0.75, 0.436, 0.75, 0.3064, 0.4504, 0.3823, 0.598, 0.4385, 0.6667, 0.2415, 0.5278, 0.7693, 0.2171, 0.7689, 0.6132, 0.7195, 0.7047, 0.2452, 0.1817, 1.0, 0.2965, 0.4317, 0.0, 0.7998, 0.0, 1.0, 0.1045, 0.2965, 0.2965, 0.1045, 0.1045, 0.4927, 0.1051, 0.4931, 0.2968, 0.1032, 0.0, 0.4528, 0.0, 0.4535, 0.309, 0.4528, 0.4528, 0.09972, 0.0, 0.515, 0.02856, 1.0, 0.2002, 1.0, 0.5683, 0.514, 0.514, 0.09972, 0.09972, 0.4943, 0.5, 0.5758, 0.5, 0.5699, 0.5833, 0.5032, 0.5833, 0.4912, 0.303, 0.494, 0.25, 0.5561, 0.25, 0.5758, 0.5, 0.4943, 0.5, 0.4932, 0.4359, 0.4921, 0.3722, 0.5502, 0.1667, 0.5561, 0.25, 0.494, 0.25, 0.4982, 0.1821, 0.4992, 0.1667, 0.3791, 0.3679, 0.3976, 0.3981, 0.4875, 0.5545, 0.5032, 0.5833, 0.5699, 0.5833, 0.483, 0.2786, 0.904, 0.105, 0.3142, 0.1048, 0.497, 0.2966, 0.3052, 0.1047, 0.7992, 0.0, 0.7993, 0.08559, 0.701, 0.0, 0.1994, 0.0, 0.2966, 0.0, 0.3139, 0.209, 0.9104, 0.1111, 1.0, 0.2008, 1.0, 0.299, 0.4986, 0.2997, 0.3109, 0.1119, 0.4974, 0.2012, 1.0, 0.7034, 1.0, 0.8006, 0.9059, 0.8006, 0.306, 0.2011, 0.625, 0.25, 0.5564, 0.25, 0.5535, 0.209, 0.5505, 0.1667, 0.6145, 0.1667, 0.6145, 0.1082, 0.62, 0.1088, 0.625, 0.1094, 0.6145, 0.6359, 0.6145, 0.5833, 0.5703, 0.5833, 0.5762, 0.5, 0.625, 0.5, 0.625, 0.6347, 0.625, 0.6347, 0.625, 0.5, 0.875, 0.5, 0.875, 0.6406, 0.5564, 0.25, 0.625, 0.25, 0.625, 0.5, 0.5762, 0.5, 0.6145, 0.1667, 0.6145, 0.5833, 0.6145, 0.6359, 0.6145, 0.1959, 0.6145, 0.1082, 0.5703, 0.5833, 0.6145, 0.5833, 0.6145, 0.1667, 0.4838, 0.2779, 0.5007, 0.3227, 0.5249, 0.3255, 0.5241, 0.0, 0.7985, 0.0, 0.8307, 0.03218, 0.8322, 0.6322, 0.5241, 0.5241, 0.7987, 0.5929, 0.7985, 0.7985, 0.5783, 0.6667, 0.6145, 0.6667, 0.6145, 0.6362, 0.625, 0.6349, 0.625, 0.75, 0.5801, 0.75, 0.5799, 0.7413, 0.875, 0.6408, 0.875, 0.75, 0.625, 0.75, 0.625, 0.6349, 0.701, 0.5005, 0.8003, 0.7141, 0.8894, 0.08905, 0.8891, 0.6884, 0.6145, 0.08333, 0.572, 0.08333, 0.5739, 0.0, 0.625, 0.0, 0.625, 0.1092, 0.6145, 0.1079, 0.6145, 0.6667, 0.6145, 0.08333, 0.6145, 0.1079, 0.6145, 0.6362, 0.5277, 0.1867, 0.6145, 0.08333, 0.6145, 0.6667, 0.5783, 0.6667, 0.5567, 0.4435, 0.5801, 0.75, 0.625, 0.75, 0.625, 1.0, 0.5739, 1.0, 0.2887, 0.0, 0.7079, 0.0, 0.6965, 0.304, 0.7996, 0.1979, 0.8002, 0.8002, 0.1986, 0.1986, 0.9908, 0.1992, 0.537, 0.2077, 1.0, 0.5361, 1.0, 0.8172, 0.8179, 0.8179, 0.4694, 0.4694, 0.3955, 0.2049, 1.0, 0.2028, 0.8002, 0.0, 0.8172, 0.8172, 0.1986, 0.0, 0.2921, 0.0, 0.7113, 0.0, 1.0, 0.5296, 0.4694, 0.0, 0.8179, 0.0, 0.125, 0.5, 0.2266, 0.5, 0.125, 0.5337, 0.412, 0.5, 0.4798, 0.5, 0.4766, 0.5305, 0.4742, 0.5339, 0.4577, 0.5586, 0.4564, 0.5572, 0.375, 0.25, 0.375, 0.2163, 0.4113, 0.1682, 0.4663, 0.25, 0.375, 0.25, 0.4663, 0.25, 0.4795, 0.3577, 0.4827, 0.384, 0.4839, 0.3933, 0.4798, 0.5, 0.412, 0.5, 0.3839, 0.3902, 0.375, 0.3516, 1.0, 0.7211, 0.6015, 0.2524, 1.0, 0.2542, 0.9812, 0.7216, 0.7211, 0.7211, 0.2542, 0.2542, 0.936, 0.2555, 0.125, 0.6667, 0.375, 0.6667, 0.375, 0.75, 0.125, 0.75, 0.375, 0.6667, 0.4383, 0.6667, 0.4358, 0.75, 0.375, 0.75, 0.2409, 0.5285, 0.3648, 0.6101, 0.4383, 0.6667, 0.375, 0.6667, 0.125, 0.6667, 0.375, 0.75, 0.4358, 0.75, 0.4293, 1.0, 0.375, 1.0, 0.375, 0.0, 0.4293, 0.0, 0.4317, 0.08333, 0.375, 0.08333, 0.4046, 0.08681, 1.0, 0.04857, 1.0, 0.2527, 0.5968, 0.2786, 0.04857, 0.04857, 0.0982, 0.0, 0.5108, 0.0, 0.2527, 0.2527, 0.0982, 0.0982, 0.08462, 0.0, 0.4402, 0.0, 0.5108, 0.5108, 0.2375, 0.03577, 1.0, 0.5598, 1.0, 0.9154, 0.7294, 0.7294, 0.3011, 0.3011, 1.0, 0.3187, 1.0, 0.7184, 0.4781, 0.0, 0.4771, 0.5282, 0.48, 0.5, 0.494, 0.5, 0.503, 0.5833, 0.4791, 0.5833, 0.4909, 0.3093, 0.4914, 0.335, 0.494, 0.5, 0.48, 0.4996, 0.4843, 0.3911, 0.4904, 0.3156, 0.4791, 0.5833, 0.503, 0.5833, 0.4484, 0.4852, 0.3805, 0.3713, 0.3913, 0.4036])
me_doorframe_cell_005.use_remesh_fix_poles = True
me_doorframe_cell_005.use_remesh_preserve_attributes = False
me_doorframe_cell_005.update()

# ---- objects
ob_door = bpy.data.objects.new('Door', me_cube)
ob_doorframe = bpy.data.objects.new('DoorFrame', me_cube_001)
ob_doorframe_cellfrac = bpy.data.objects.new('DoorFrame_CellFrac', me_doorframe_cell_005)

# ---- transforms, parenting, visibility, modifiers, constraints
ob_door.location = (0.0, 0.0, 0.0)
ob_door.scale = (0.05, 0.9, 1.9)
ob_doorframe.location = (0.0, 0.0, 0.0)
ob_doorframe.scale = (0.2, 0.95, 2.0)
_m = ob_doorframe.modifiers.new('ParticleSystem', 'PARTICLE_SYSTEM')
ob_doorframe_cellfrac.location = (-0.01681, -0.4284, 0.4837)
_m = ob_doorframe_cellfrac.modifiers.new('Displace', 'DISPLACE')
_m.mid_level = 0.3568
_m.strength = 0.2
_m = ob_doorframe_cellfrac.modifiers.new('Subdivision', 'SUBSURF')
_m.subdivision_type = 'SIMPLE'
_m.show_only_control_edges = False

# ---- collection membership
col_collection.objects.link(ob_door)
col_collection.objects.link(ob_doorframe)
col_collection.objects.link(ob_doorframe_cellfrac)

# ---- scene / render settings (as saved in the file)
scene.frame_start = 1; scene.frame_end = 250; scene.frame_set(1)
scene.render.engine = 'BLENDER_EEVEE_NEXT'
scene.cycles.sampling_pattern = 'TABULATED_SOBOL'
scene.cycles.use_light_tree = False
scene.view_settings.view_transform = 'Filmic'
bpy.context.view_layer.update()

# ---- added for rendering (the .blend has no active camera and no usable light): camera, sun
cam_auto = bpy.data.cameras.new('AutoCamera')
cam_auto.lens = 50.0
cam_auto.sensor_width = 36.0
cam_auto.clip_end = 1000.0
ob_auto_camera = bpy.data.objects.new('AutoCamera', cam_auto)
scene.collection.objects.link(ob_auto_camera)
ob_auto_camera.location = (2.13794, -2.5951, 1.74216)
ob_auto_camera.rotation_euler = (1.09748, -7.21219e-08, 0.694738)
scene.camera = ob_auto_camera
light_auto_sun = bpy.data.lights.new('AutoSun', 'SUN')
light_auto_sun.energy = 3.0
light_auto_sun.angle = 0.0523599
ob_auto_sun = bpy.data.objects.new('AutoSun', light_auto_sun)
scene.collection.objects.link(ob_auto_sun)
ob_auto_sun.rotation_euler = (0.872665, 0.174533, 0.523599)
bpy.context.view_layer.update()
